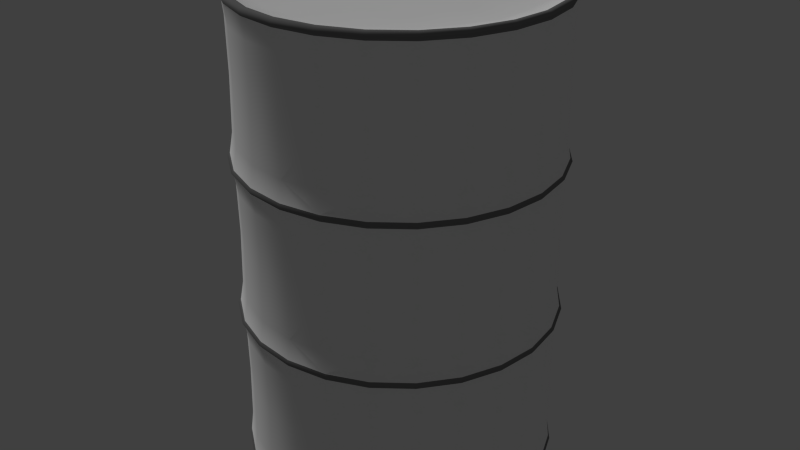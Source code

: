 # Source: model.blend  (saved by Blender 2.75.0; exported with 4.5.12 LTS)
import bpy
from mathutils import Matrix  # noqa: F401  (used for matrix-valued properties, if any)

bpy.ops.wm.read_factory_settings(use_empty=True)
scene = bpy.context.scene
scene.name = 'Scene'

# ---- collections
col_collection_1 = bpy.data.collections.new('Collection 1'); scene.collection.children.link(col_collection_1)

# ---- materials (node trees are filled in below, after node groups)
mat_mat_riau = bpy.data.materials.new('Matériau')
mat_mat_riau.alpha_threshold = 0.0
mat_mat_riau.use_transparent_shadow = False
mat_mat_riau.diffuse_color = (1.0, 1.0, 1.0, 1.0)
mat_mat_riau.roughness = 0.5
mat_mat_riau.specular_intensity = 0.0
mat_mat_riau_001 = bpy.data.materials.new('Matériau.001')
mat_mat_riau_001.alpha_threshold = 0.0
mat_mat_riau_001.use_transparent_shadow = False
mat_mat_riau_001.diffuse_color = (0.214, 0.214, 0.214, 1.0)
mat_mat_riau_001.roughness = 0.5

# ---- material node trees

# ---- world
world_world = bpy.data.worlds.new('World'); scene.world = world_world
world_world.color = (0.05088, 0.05088, 0.05088)
world_world.use_sun_shadow = False
world_world.sun_shadow_jitter_overblur = 0.0
world_world.cycles.sampling_method = 'MANUAL'
world_world.cycles.sample_map_resolution = 256

# ---- lights
light_sun = bpy.data.lights.new('Sun', 'SUN')
light_sun.transmission_factor = 0.0
light_sun.angle = 0.1993
light_sun.energy = 1.0
light_sun.shadow_buffer_clip_start = 0.5
light_sun.shadow_soft_size = 0.1
light_sun.shadow_cascade_max_distance = 1000.0
light_sun.cycles.use_multiple_importance_sampling = False

# ---- meshes
me_circle = bpy.data.meshes.new('Circle')
me_circle.from_pydata([(0.933, -0.25, 2.479), (-0.683, 0.683, 2.479), (0.25, 0.933, 2.479), (-0.683, -0.683, 2.479), (0.1601, -0.5974, 2.975), (-0.25, 0.933, 2.479), (0.933, 0.25, 2.479), (-0.933, -0.25, 2.479), (0.25, -0.933, 2.479), (0.4373, 0.4373, 2.975), (-0.933, 0.25, 2.479), (-0.25, -0.933, 2.479), (0.25, -0.933, 0.4958), (-0.933, -0.25, 0.4958), (0.683, 0.683, 0.4958), (0.683, -0.683, 0.4958), (-0.683, -0.683, 0.4958), (0.5974, 0.1601, 2.975), (0.25, 0.933, 0.4958), (0.933, -0.25, 0.4958), (-0.25, -0.933, 0.4958), (-0.456, 0.456, -0.04252), (-0.933, 0.25, 0.4958), (0.933, 0.25, 0.4958), (-0.4373, -0.4373, 2.975), (-0.4373, 0.4373, 2.975), (0.683, 0.683, 2.479), (-0.1601, -0.5974, 2.975), (-0.5974, 0.1601, 2.975), (0.5974, -0.1601, 2.975), (0.1601, 0.5974, 2.975), (0.4373, -0.4373, 2.975), (-0.5974, -0.1601, 2.975), (-0.683, -0.683, 1.487), (-0.1601, 0.5974, 2.975), (0.683, -0.683, 2.479), (0.6229, 0.1669, -0.04252), (0.933, 0.25, 1.487), (-0.6229, 0.1669, -0.04252), (-0.933, 0.25, 1.487), (-0.683, 0.683, 0.4958), (-0.25, 0.933, 1.487), (-0.1669, -0.6229, -0.04252), (-0.25, -0.933, 1.487), (0.6229, -0.1669, -0.04252), (0.25, 0.933, 1.487), (-0.2553, 0.9529, -0.0234), (0.1669, 0.6229, -0.04252), (0.683, -0.683, 1.487), (-0.456, -0.456, -0.04252), (0.933, -0.25, 1.487), (0.456, -0.456, -0.04252), (-0.683, 0.683, 1.487), (0.456, 0.456, -0.04252), (0.683, 0.683, 1.487), (-0.6229, -0.1669, -0.04252), (-0.933, -0.25, 1.487), (0.1669, -0.6229, -0.04252), (0.25, -0.933, 1.487), (-0.9522, -0.2551, 0.01698), (-0.2574, -0.9606, 1.964), (0.2452, 0.9152, 2.996), (-0.9522, -0.2551, 2.958), (0.9606, -0.2574, 2.002), (-0.2574, -0.9606, 2.002), (0.7032, 0.7032, 0.9725), (-0.2574, -0.9606, 0.9725), (-0.9152, -0.2452, 2.996), (-0.7032, -0.7032, 0.9725), (0.7032, 0.7032, 1.011), (-0.9522, 0.2551, 0.01698), (-0.2574, -0.9606, 1.011), (0.2551, 0.9522, 0.01698), (-0.697, -0.697, 2.958), (-0.2574, 0.9606, 1.964), (-0.9606, 0.2574, 1.964), (0.9606, -0.2574, 1.964), (-0.2574, 0.9606, 2.002), (-0.9606, 0.2574, 2.002), (0.697, 0.697, 0.01698), (-0.67, -0.67, 2.996), (-0.2574, 0.9606, 0.9725), (-0.697, 0.697, 0.01698), (-0.9606, 0.2574, 0.9725), (-0.2551, -0.9522, 2.958), (-0.7032, -0.7032, 2.002), (-0.2574, 0.9606, 1.011), (-0.9606, 0.2574, 1.011), (0.9606, 0.2574, 1.964), (0.9522, 0.2551, 0.01698), (-0.2452, -0.9152, 2.996), (0.2574, 0.9606, 1.964), (-0.7032, -0.7032, 1.964), (0.9606, 0.2574, 2.002), (0.2551, -0.9522, 2.958), (-0.7032, 0.7032, 1.964), (-0.2551, 0.9522, 0.01698), (0.9606, 0.2574, 0.9725), (0.7032, -0.7032, 0.9725), (0.9606, 0.2574, 1.011), (-0.25, 0.933, 0.4958), (-0.6975, 0.6975, -0.0234), (-0.9529, 0.2553, -0.0234), (-0.9529, -0.2553, -0.0234), (-0.6975, -0.6975, -0.0234), (-0.2553, -0.9529, -0.0234), (0.2553, -0.9529, -0.0234), (0.6975, -0.6975, -0.0234), (0.9529, -0.2553, -0.0234), (0.9529, 0.2553, -0.0234), (0.6975, 0.6975, -0.0234), (0.2553, 0.9529, -0.0234), (0.2553, 0.9529, 2.998), (0.6975, 0.6975, 2.998), (0.9529, 0.2553, 2.998), (0.9529, -0.2553, 2.998), (0.6975, -0.6975, 2.998), (0.2553, -0.9529, 2.998), (-0.2553, -0.9529, 2.998), (-0.6975, -0.6975, 2.998), (-0.9529, -0.2553, 2.998), (-0.9529, 0.2553, 2.998), (-0.6975, 0.6975, 2.998), (-0.2553, 0.9529, 2.998), (0.2574, 0.9606, 2.002), (-0.7032, 0.7032, 2.002), (-0.7032, 0.7032, 0.9725), (0.9606, -0.2574, 0.9725), (-0.7032, -0.7032, 1.011), (0.7032, 0.7032, 2.002), (-0.9606, -0.2574, 1.011), (-0.9606, -0.2574, 2.002), (0.2574, -0.9606, 1.011), (0.2574, -0.9606, 2.002), (-0.9152, 0.2452, 2.996), (0.2551, 0.9522, 2.958), (-0.9522, 0.2551, 2.958), (0.67, 0.67, 2.996), (-0.697, -0.697, 0.01698), (-0.67, 0.67, 2.996), (0.697, 0.697, 2.958), (-0.697, 0.697, 2.958), (0.9152, 0.2452, 2.996), (-0.2551, -0.9522, 0.01698), (-0.2452, 0.9152, 2.996), (-0.2551, 0.9522, 2.958), (0.9522, 0.2551, 2.958), (0.9152, -0.2452, 2.996), (0.2551, -0.9522, 0.01698), (0.9522, -0.2551, 2.958), (0.67, -0.67, 2.996), (0.697, -0.697, 0.01698), (0.697, -0.697, 2.958), (0.2452, -0.9152, 2.996), (0.9522, -0.2551, 0.01698), (-0.1669, 0.6229, -0.04252), (0.2574, -0.9606, 0.9725), (-0.9606, -0.2574, 0.9725), (0.7032, -0.7032, 1.964), (0.2574, 0.9606, 0.9725), (-0.7032, 0.7032, 1.011), (0.2574, -0.9606, 1.964), (-0.9606, -0.2574, 1.964), (0.7032, 0.7032, 1.964), (0.2574, 0.9606, 1.011), (0.9606, -0.2574, 1.011), (0.7032, -0.7032, 1.011), (0.7032, -0.7032, 2.002), (0.9342, 0.2503, 3.007), (0.2503, 0.9342, 3.007), (0.2503, -0.9342, 3.007), (-0.9342, -0.2503, 3.007), (-0.2577, 0.9619, 2.979), (-0.6839, 0.6839, 3.007), (0.6839, -0.6839, 3.007), (0.9342, -0.2503, 3.007), (-0.6839, -0.6839, 3.007), (-0.2503, -0.9342, 3.007), (0.6839, 0.6839, 3.007), (0.2577, 0.9619, 2.979), (-0.2503, 0.9342, 3.007), (-0.7042, 0.7042, 2.979), (-0.9619, 0.2577, 2.979), (-0.9342, 0.2503, 3.007), (-0.7042, -0.7042, 2.979), (-0.2577, -0.9619, 2.979), (0.2577, -0.9619, 2.979), (0.7042, -0.7042, 2.979), (0.9619, -0.2577, 2.979), (0.9619, 0.2577, 2.979), (0.7042, 0.7042, 2.979), (-0.9619, -0.2577, 2.979), (-1.49e-07, -0.9871, 2.998), (0.9871, -4.619e-07, 2.998), (-0.8548, 0.4935, 2.998), (0.4935, 0.8548, 2.998), (0.2307, 0.8611, -0.03774), (-0.4935, -0.8548, 2.998), (0.8611, 0.2307, -0.03774), (0.8611, -0.2307, -0.03774), (0.8548, -0.4935, 2.998), (0.8548, -0.4935, -0.0234), (0.4935, -0.8548, -0.0234), (-0.4935, 0.8548, 2.998), (-0.7042, -0.7042, -0.003747), (-0.8548, -0.4935, 2.998), (-0.9619, -0.2577, -0.003747), (0.4935, -0.8548, 2.998), (-0.9619, 0.2577, -0.003747), (7.451e-08, 0.9871, 2.998), (-0.9871, -4.47e-08, -0.0234), (-0.8548, 0.4935, -0.0234), (0.8548, 0.4935, 2.998), (-0.2577, 0.9619, -0.003747), (-0.9871, -4.47e-08, 2.998), (-0.4935, 0.8548, -0.0234), (-0.2307, -0.8611, -0.03774), (-1.49e-07, -0.9871, -0.0234), (0.9619, -0.2577, -0.003747), (0.6304, -0.6304, -0.03774), (-0.7042, 0.7042, -0.003747), (-0.6304, 0.6304, -0.03774), (0.2577, 0.9619, -0.003747), (0.7042, 0.7042, -0.003747), (-0.8611, 0.2307, -0.03774), (-0.8548, -0.4935, -0.0234), (-0.2307, 0.8611, -0.03774), (7.451e-08, 0.9871, -0.0234), (-0.8611, -0.2307, -0.03774), (-0.4935, -0.8548, -0.0234), (0.2577, -0.9619, -0.003747), (0.2307, -0.8611, -0.03774), (0.8548, 0.4935, -0.0234), (0.9619, 0.2577, -0.003747), (-0.2577, -0.9619, -0.003747), (-0.6304, -0.6304, -0.03774), (0.9871, -4.619e-07, -0.0234), (0.7042, -0.7042, -0.003747), (0.6304, 0.6304, -0.03774), (0.4935, 0.8548, -0.0234), (-0.2513, 0.9378, 0.1473), (-0.8542, -0.4932, 2.958), (7.451e-08, 0.9951, 2.002), (-0.6865, 0.6865, 0.1473), (-0.9378, 0.2513, 0.1473), (-0.9378, -0.2513, 0.1473), (-0.8618, 0.4975, 2.002), (-0.6865, -0.6865, 0.1473), (-0.2513, -0.9378, 0.1473), (0.2513, -0.9378, 0.1473), (0.6865, -0.6865, 0.1473), (0.9378, -0.2513, 0.1473), (0.4932, 0.8542, 0.01698), (0.9378, 0.2513, 0.1473), (-0.8211, -0.474, 2.996), (0.6865, 0.6865, 0.1473), (0.2513, 0.9378, 0.1473), (7.451e-08, 0.9951, 1.011), (0.2214, 0.8262, 2.98), (-0.8542, 0.4932, 0.01698), (0.2513, 0.9378, 2.828), (0.6048, 0.6048, 2.98), (0.6865, 0.6865, 2.828), (0.8262, 0.2214, 2.98), (-0.4932, -0.8542, 2.958), (0.9378, 0.2513, 2.828), (0.8262, -0.2214, 2.98), (-0.4975, 0.8618, 0.9725), (0.9378, -0.2513, 2.828), (0.6048, -0.6048, 2.98), (0.6865, -0.6865, 2.828), (0.2214, -0.8262, 2.98), (0.2513, -0.9378, 2.828), (-0.2214, -0.8262, 2.98), (-0.2513, -0.9378, 2.828), (-0.6048, -0.6048, 2.98), (-0.6865, -0.6865, 2.828), (-0.8262, -0.2214, 2.98), (-0.9378, -0.2513, 2.828), (-0.8262, 0.2214, 2.98), (-0.9378, 0.2513, 2.828), (-0.6048, 0.6048, 2.98), (0.9951, -4.619e-07, 2.002), (-0.6865, 0.6865, 2.828), (-0.2214, 0.8262, 2.98), (-0.2513, 0.9378, 2.828), (0.8542, 0.4932, 0.01698), (0.9399, -0.2518, 1.14), (0.9864, -4.619e-07, 0.01698), (0.9399, -0.2518, 0.8438), (-1.49e-07, -0.9481, 2.996), (0.9399, -0.2518, 2.131), (-0.474, -0.8211, 2.996), (0.9399, -0.2518, 1.835), (-0.8618, 0.4975, 1.011), (-0.6881, 0.6881, 1.14), (-0.6881, 0.6881, 0.8438), (-0.6881, 0.6881, 2.131), (-0.6881, 0.6881, 1.835), (0.2518, 0.9399, 1.14), (0.2518, 0.9399, 0.8438), (-1.416e-07, -0.9864, 2.958), (0.2518, 0.9399, 2.131), (0.4932, -0.8542, 2.958), (0.2518, 0.9399, 1.835), (0.4975, -0.8618, 0.9725), (-0.6881, -0.6881, 1.14), (0.8618, -0.4975, 0.9725), (-0.6881, -0.6881, 0.8438), (-0.4932, 0.8542, 0.01698), (-0.6881, -0.6881, 2.131), (7.451e-08, 0.9864, 0.01698), (-0.6881, -0.6881, 1.835), (0.6881, -0.6881, 1.14), (0.6881, -0.6881, 0.8438), (0.6881, -0.6881, 2.131), (0.9951, -4.619e-07, 1.011), (0.6881, -0.6881, 1.835), (-0.2518, 0.9399, 1.14), (-0.2518, 0.9399, 0.8438), (-0.2518, 0.9399, 2.131), (-0.2518, 0.9399, 1.835), (0.6881, 0.6881, 1.14), (0.6881, 0.6881, 0.8438), (0.6881, 0.6881, 2.131), (0.6881, 0.6881, 1.835), (-0.9399, -0.2518, 1.14), (0.8618, -0.4975, 1.964), (-0.9399, -0.2518, 0.8438), (-0.9399, -0.2518, 2.131), (-0.9399, -0.2518, 1.835), (0.2518, -0.9399, 1.14), (0.2518, -0.9399, 0.8438), (0.2518, -0.9399, 2.131), (0.2518, -0.9399, 1.835), (0.9399, 0.2518, 1.14), (0.9399, 0.2518, 0.8438), (0.9399, 0.2518, 2.131), (0.9399, 0.2518, 1.835), (-0.9399, 0.2518, 1.14), (-0.9399, 0.2518, 0.8438), (-0.9399, 0.2518, 2.131), (-0.9399, 0.2518, 1.835), (-0.2518, -0.9399, 1.14), (-0.2518, -0.9399, 0.8438), (-0.2518, -0.9399, 2.131), (-0.2518, -0.9399, 1.835), (-0.4833, 0.837, 0.4958), (7.451e-08, 0.9665, 0.4958), (4.843e-08, 0.5618, -0.04252), (0.2809, 0.4866, -0.04252), (-0.2809, 0.4866, -0.04252), (0.4833, 0.837, 0.4958), (-0.837, 0.4833, 0.4958), (-0.4866, 0.2809, -0.04252), (-0.9665, -3.725e-08, 0.4958), (-0.837, -0.4833, 0.4958), (-0.4833, -0.837, 0.4958), (-1.527e-07, -0.9665, 0.4958), (0.4833, -0.837, 0.4958), (0.837, -0.4833, 0.4958), (0.4866, -0.2809, -0.04252), (0.9665, -4.508e-07, 0.4958), (0.5618, -3.166e-07, -0.04252), (0.837, 0.4833, 0.4958), (0.4866, 0.2809, -0.04252), (0.4666, 0.2694, 2.975), (0.5388, -3.129e-07, 2.975), (0.2694, 0.4666, 2.975), (0.837, 0.4833, 2.479), (0.9665, -4.508e-07, 2.479), (0.4833, 0.837, 2.479), (0.4666, -0.2694, 2.975), (0.837, -0.4833, 2.479), (0.4833, -0.837, 2.479), (0.2694, -0.4666, 2.975), (-8.196e-08, -0.5388, 2.975), (-1.527e-07, -0.9665, 2.479), (-0.2694, -0.4666, 2.975), (-0.4833, -0.837, 2.479), (-0.4666, -0.2694, 2.975), (-0.837, -0.4833, 2.479), (-0.5388, -8.941e-08, 2.975), (-0.9665, -3.725e-08, 2.479), (-0.4666, 0.2694, 2.975), (-0.837, 0.4833, 2.479), (-0.2694, 0.4666, 2.975), (-0.4833, 0.837, 2.479), (5.588e-08, 0.5388, 2.975), (7.451e-08, 0.9665, 2.479), (-0.4833, -0.837, 1.487), (-0.837, -0.4833, 1.487), (-1.527e-07, -0.9665, 1.487), (0.4833, -0.837, 1.487), (-0.837, 0.4833, 1.487), (-0.4833, 0.837, 1.487), (-0.9665, -3.725e-08, 1.487), (0.9665, -4.508e-07, 1.487), (0.837, -0.4833, 1.487), (0.837, 0.4833, 1.487), (0.4833, 0.837, 1.487), (7.451e-08, 0.9665, 1.487), (0.4975, -0.8618, 1.964), (0.8618, 0.4975, 0.9725), (0.8618, 0.4975, 1.964), (-0.9951, -4.47e-08, 0.9725), (-0.9951, -4.47e-08, 1.964), (-1.565e-07, -0.9951, 1.964), (-0.9864, -3.725e-08, 0.01698), (-0.4975, 0.8618, 1.964), (-0.9481, -5.588e-08, 2.996), (-0.4975, -0.8618, 1.011), (-0.5618, -8.196e-08, -0.04252), (-1.416e-07, -0.9951, 0.9725), (-0.9864, -4.47e-08, 2.958), (0.474, 0.8211, 2.996), (7.823e-08, 0.9481, 2.996), (-0.4975, -0.8618, 2.002), (-0.8542, -0.4932, 0.01698), (0.4975, 0.8618, 0.9725), (-0.8211, 0.474, 2.996), (-0.4866, -0.2809, -0.04252), (7.451e-08, 0.9864, 2.958), (0.4932, 0.8542, 2.958), (-0.8542, 0.4932, 2.958), (0.8211, 0.474, 2.996), (-0.4932, -0.8542, 0.01698), (0.4975, 0.8618, 1.964), (-0.474, 0.8211, 2.996), (-0.2809, -0.4866, -0.04252), (0.8542, 0.4932, 2.958), (-0.4932, 0.8542, 2.958), (0.9481, -4.508e-07, 2.996), (-1.49e-07, -0.9864, 0.01698), (-0.8618, -0.4975, 0.9725), (-8.568e-08, -0.5618, -0.04252), (0.9864, -4.619e-07, 2.958), (0.8211, -0.474, 2.996), (0.4932, -0.8542, 0.01698), (-0.8618, -0.4975, 1.964), (0.2809, -0.4866, -0.04252), (0.8542, -0.4932, 2.958), (0.474, -0.8211, 2.996), (0.8542, -0.4932, 0.01698), (7.451e-08, 0.9951, 0.9725), (-0.4975, 0.8618, 1.011), (0.4975, -0.8618, 1.011), (0.4975, 0.8618, 1.011), (-0.4975, -0.8618, 0.9725), (0.8618, -0.4975, 1.011), (0.9951, -4.619e-07, 0.9725), (-0.8618, 0.4975, 0.9725), (-0.8618, -0.4975, 1.011), (0.8618, 0.4975, 1.011), (-0.9951, -5.215e-08, 1.011), (-1.49e-07, -0.9951, 1.011), (-0.2611, -0.9744, 0.9917), (-0.9744, 0.2611, 0.9917), (0.9744, 0.2611, 0.9917), (0.2611, -0.9744, 0.9917), (-0.9744, -0.2611, 0.9917), (0.7133, 0.7133, 0.9917), (-0.2611, 0.9744, 0.9917), (0.7133, -0.7133, 0.9917), (-0.7133, -0.7133, 0.9917), (0.2611, 0.9744, 0.9917), (-0.7133, 0.7133, 0.9917), (0.9744, -0.2611, 0.9917), (-0.4975, -0.8618, 1.964), (0.4975, 0.8618, 2.002), (0.9951, -4.619e-07, 1.964), (0.8618, -0.4975, 2.002), (-0.8618, 0.4975, 1.964), (-0.8618, -0.4975, 2.002), (-0.4975, 0.8618, 2.002), (7.451e-08, 0.9951, 1.964), (0.4975, -0.8618, 2.002), (0.8618, 0.4975, 2.002), (-0.9951, -5.215e-08, 2.002), (-1.49e-07, -0.9951, 2.002), (-0.2611, -0.9744, 1.983), (-0.9744, 0.2611, 1.983), (0.9744, 0.2611, 1.983), (0.2611, -0.9744, 1.983), (-0.9744, -0.2611, 1.983), (0.7133, 0.7133, 1.983), (-0.2611, 0.9744, 1.983), (0.7133, -0.7133, 1.983), (-0.7133, -0.7133, 1.983), (0.2611, 0.9744, 1.983), (-0.7133, 0.7133, 1.983), (0.9744, -0.2611, 1.983), (-0.4982, 0.863, 2.979), (-0.4839, 0.8381, 3.007), (-0.863, 0.4982, 2.979), (-0.8381, 0.4839, 3.007), (-0.9965, -4.516e-08, 2.979), (-0.9678, -5.247e-08, 3.007), (-0.863, -0.4982, 2.979), (-0.8381, -0.4839, 3.007), (-0.4982, -0.863, 2.979), (-0.4839, -0.8381, 3.007), (-1.512e-07, -0.9965, 2.979), (-1.493e-07, -0.9678, 3.007), (2.07e-09, -1.242e-07, -0.04252), (0.4982, -0.863, 2.979), (0.4839, -0.8381, 3.007), (0.863, -0.4982, 2.979), (0.8381, -0.4839, 3.007), (0.9965, -4.647e-07, 2.979), (0.9678, -4.577e-07, 3.007), (0.863, 0.4982, 2.979), (0.8381, 0.4839, 3.007), (0.4982, 0.863, 2.979), (0.4839, 0.8381, 3.007), (7.895e-08, 0.9678, 3.007), (8.197e-08, 0.9965, 2.979), (9.109e-09, -1.387e-07, 2.975), (0.4982, 0.863, -0.003747), (0.4356, 0.7545, -0.03774), (0.863, 0.4982, -0.003747), (0.7545, 0.4356, -0.03774), (0.9965, -4.636e-07, -0.003747), (0.8712, -4.223e-07, -0.03774), (0.863, -0.4982, -0.003747), (0.7545, -0.4356, -0.03774), (0.4982, -0.863, -0.003747), (0.4356, -0.7545, -0.03774), (-1.549e-07, -0.9965, -0.003747), (-1.305e-07, -0.8712, -0.03774), (-0.4982, -0.863, -0.003747), (-0.4356, -0.7545, -0.03774), (-0.863, -0.4982, -0.003747), (-0.7545, -0.4356, -0.03774), (-0.9965, -4.548e-08, -0.003747), (-0.8712, -6.066e-08, -0.03774), (-0.863, 0.4982, -0.003747), (-0.7545, 0.4356, -0.03774), (7.152e-08, 0.8712, -0.03774), (7.718e-08, 0.9965, -0.003747), (-0.4982, 0.863, -0.003747), (-0.4356, 0.7545, -0.03774), (7.479e-08, 0.9715, 0.1473), (-0.4857, 0.8413, 0.1473), (-0.8413, 0.4857, 0.1473), (-0.9715, -4.048e-08, 0.1473), (-0.8413, -0.4857, 0.1473), (-0.4857, -0.8413, 0.1473), (-1.488e-07, -0.9715, 0.1473), (0.4857, -0.8413, 0.1473), (0.8413, -0.4857, 0.1473), (0.9715, -4.537e-07, 0.1473), (0.8413, 0.4857, 0.1473), (0.4857, 0.8413, 0.1473), (0.7239, 0.4179, 2.98), (0.8413, 0.4857, 2.828), (0.8358, -4.104e-07, 2.98), (0.9715, -4.538e-07, 2.828), (0.7239, -0.4179, 2.98), (0.8413, -0.4857, 2.828), (0.4179, -0.7239, 2.98), (0.4857, -0.8413, 2.828), (-1.285e-07, -0.8358, 2.98), (-1.469e-07, -0.9715, 2.828), (-0.4179, -0.7239, 2.98), (-0.4857, -0.8413, 2.828), (-0.7239, -0.4179, 2.98), (-0.8413, -0.4857, 2.828), (-0.8358, -6.074e-08, 2.98), (-0.9715, -4.23e-08, 2.828), (-0.7239, 0.4179, 2.98), (-0.8413, 0.4857, 2.828), (-0.4179, 0.7239, 2.98), (-0.4857, 0.8413, 2.828), (7.491e-08, 0.9715, 2.828), (7.024e-08, 0.8358, 2.98), (0.4179, 0.7239, 2.98), (0.4857, 0.8413, 2.828), (-0.4868, -0.8432, 0.8438), (-0.4868, -0.8432, 1.14), (-0.4868, -0.8432, 1.835), (-0.4868, -0.8432, 2.131), (-1.488e-07, -0.9736, 2.131), (-1.507e-07, -0.9736, 1.835), (-1.489e-07, -0.9736, 1.14), (-1.489e-07, -0.9736, 0.8438), (-0.8432, 0.4868, 0.8438), (-0.8432, 0.4868, 1.14), (-0.8432, 0.4868, 1.835), (-0.8432, 0.4868, 2.131), (-0.9736, -4.426e-08, 2.131), (-0.9736, -4.24e-08, 1.835), (-0.9736, -4.428e-08, 1.14), (-0.9736, -4.242e-08, 0.8438), (0.9736, -4.526e-07, 0.8438), (0.9736, -4.515e-07, 1.14), (0.9736, -4.525e-07, 1.835), (0.9736, -4.515e-07, 2.131), (0.8432, 0.4868, 2.131), (0.8432, 0.4868, 1.835), (0.8432, 0.4868, 1.14), (0.8432, 0.4868, 0.8438), (0.4868, -0.8432, 2.131), (0.4868, -0.8432, 1.835), (0.4868, -0.8432, 1.14), (0.4868, -0.8432, 0.8438), (-0.8432, -0.4868, 2.131), (-0.8432, -0.4868, 1.835), (-0.8432, -0.4868, 1.14), (-0.8432, -0.4868, 0.8438), (0.4868, 0.8432, 2.131), (0.4868, 0.8432, 1.835), (0.4868, 0.8432, 1.14), (0.4868, 0.8432, 0.8438), (7.503e-08, 0.9736, 0.8438), (7.451e-08, 0.9736, 1.14), (7.509e-08, 0.9736, 1.835), (7.451e-08, 0.9736, 2.131), (-0.4868, 0.8432, 2.131), (-0.4868, 0.8432, 1.835), (-0.4868, 0.8432, 1.14), (-0.4868, 0.8432, 0.8438), (0.8432, -0.4868, 2.131), (0.8432, -0.4868, 1.835), (0.8432, -0.4868, 1.14), (0.8432, -0.4868, 0.8438), (7.871e-08, 1.009, 0.9917), (-0.5047, 0.8741, 0.9917), (0.5047, -0.8741, 0.9917), (0.5047, 0.8741, 0.9917), (-0.5047, -0.8741, 0.9917), (0.8741, -0.5047, 0.9917), (1.009, -4.706e-07, 0.9917), (-0.8741, 0.5047, 0.9917), (-0.8741, -0.5047, 0.9917), (0.8741, 0.5047, 0.9917), (-1.009, -4.953e-08, 0.9917), (-1.539e-07, -1.009, 0.9917), (-0.5047, -0.8741, 1.983), (0.5047, 0.8741, 1.983), (1.009, -4.699e-07, 1.983), (0.8741, -0.5047, 1.983), (-0.8741, 0.5047, 1.983), (-0.8741, -0.5047, 1.983), (-0.5047, 0.8741, 1.983), (7.915e-08, 1.009, 1.983), (0.5047, -0.8741, 1.983), (0.8741, 0.5047, 1.983), (-1.009, -4.938e-08, 1.983), (-1.551e-07, -1.009, 1.983)], [], [(0, 291, 597, 370), (0, 370, 557, 268), (0, 268, 559, 373), (0, 373, 622, 291), (1, 297, 589, 385), (1, 385, 571, 283), (1, 283, 573, 387), (1, 387, 618, 297), (2, 302, 617, 389), (2, 389, 574, 260), (2, 260, 577, 371), (2, 371, 610, 302), (3, 310, 581, 379), (3, 379, 565, 276), (3, 276, 567, 381), (3, 381, 606, 310), (4, 271, 560, 375), (4, 375, 517, 376), (4, 376, 562, 271), (5, 320, 618, 387), (5, 387, 573, 285), (5, 285, 574, 389), (5, 389, 617, 320), (6, 337, 598, 369), (6, 369, 555, 265), (6, 265, 557, 370), (6, 370, 597, 337), (7, 329, 606, 381), (7, 381, 567, 278), (7, 278, 569, 383), (7, 383, 590, 329), (8, 333, 602, 374), (8, 374, 561, 272), (8, 272, 563, 377), (8, 377, 582, 333), (9, 261, 576, 368), (9, 368, 517, 366), (9, 366, 554, 261), (10, 341, 590, 383), (10, 383, 569, 280), (10, 280, 571, 385), (10, 385, 589, 341), (11, 345, 582, 377), (11, 377, 563, 274), (11, 274, 565, 379), (11, 379, 581, 345), (12, 249, 549, 359), (12, 359, 605, 332), (12, 332, 585, 358), (12, 358, 548, 249), (13, 245, 546, 356), (13, 356, 609, 328), (13, 328, 593, 355), (13, 355, 545, 245), (14, 255, 553, 352), (14, 352, 613, 323), (14, 323, 601, 364), (14, 364, 552, 255), (15, 250, 550, 360), (15, 360, 625, 314), (15, 314, 605, 359), (15, 359, 549, 250), (16, 247, 547, 357), (16, 357, 578, 308), (16, 308, 609, 356), (16, 356, 546, 247), (17, 263, 554, 366), (17, 366, 517, 367), (17, 367, 556, 263), (18, 256, 542, 348), (18, 348, 614, 300), (18, 300, 613, 352), (18, 352, 553, 256), (19, 251, 551, 362), (19, 362, 594, 289), (19, 289, 625, 360), (19, 360, 550, 251), (20, 248, 548, 358), (20, 358, 585, 344), (20, 344, 578, 357), (20, 357, 547, 248), (21, 354, 537, 221), (21, 221, 541, 351), (21, 351, 504, 354), (22, 244, 545, 355), (22, 355, 593, 340), (22, 340, 586, 353), (22, 353, 544, 244), (23, 253, 552, 364), (23, 364, 601, 336), (23, 336, 594, 362), (23, 362, 551, 253), (24, 275, 564, 378), (24, 378, 517, 380), (24, 380, 566, 275), (25, 281, 570, 384), (25, 384, 517, 386), (25, 386, 572, 281), (26, 324, 610, 371), (26, 371, 577, 262), (26, 262, 555, 369), (26, 369, 598, 324), (27, 273, 562, 376), (27, 376, 517, 378), (27, 378, 564, 273), (28, 279, 568, 382), (28, 382, 517, 384), (28, 384, 570, 279), (29, 266, 556, 367), (29, 367, 517, 372), (29, 372, 558, 266), (30, 258, 575, 388), (30, 388, 517, 368), (30, 368, 576, 258), (31, 269, 558, 372), (31, 372, 517, 375), (31, 375, 560, 269), (32, 277, 566, 380), (32, 380, 517, 382), (32, 382, 568, 277), (33, 306, 579, 390), (33, 390, 580, 312), (33, 312, 607, 391), (33, 391, 608, 306), (34, 284, 572, 386), (34, 386, 517, 388), (34, 388, 575, 284), (35, 315, 622, 373), (35, 373, 559, 270), (35, 270, 561, 374), (35, 374, 602, 315), (36, 365, 521, 198), (36, 198, 523, 363), (36, 363, 504, 365), (37, 335, 600, 399), (37, 399, 599, 338), (37, 338, 596, 397), (37, 397, 595, 335), (38, 354, 504, 412), (38, 412, 535, 224), (38, 224, 537, 354), (39, 339, 592, 396), (39, 396, 591, 342), (39, 342, 588, 394), (39, 394, 587, 339), (40, 243, 544, 353), (40, 353, 586, 296), (40, 296, 621, 347), (40, 347, 543, 243), (41, 318, 620, 395), (41, 395, 619, 321), (41, 321, 616, 401), (41, 401, 615, 318), (42, 429, 504, 435), (42, 435, 529, 216), (42, 216, 531, 429), (43, 343, 584, 392), (43, 392, 583, 346), (43, 346, 580, 390), (43, 390, 579, 343), (44, 363, 523, 199), (44, 199, 525, 361), (44, 361, 504, 363), (45, 299, 615, 401), (45, 401, 616, 304), (45, 304, 611, 400), (45, 400, 612, 299), (46, 215, 540, 213), (46, 213, 539, 227), (46, 227, 538, 226), (46, 226, 541, 215), (47, 349, 538, 196), (47, 196, 519, 350), (47, 350, 504, 349), (48, 313, 624, 398), (48, 398, 623, 317), (48, 317, 603, 393), (48, 393, 604, 313), (49, 421, 504, 429), (49, 429, 531, 235), (49, 235, 533, 421), (50, 287, 595, 397), (50, 397, 596, 293), (50, 293, 623, 398), (50, 398, 624, 287), (51, 361, 525, 219), (51, 219, 527, 440), (51, 440, 504, 361), (52, 295, 587, 394), (52, 394, 588, 298), (52, 298, 619, 395), (52, 395, 620, 295), (53, 350, 519, 238), (53, 238, 521, 365), (53, 365, 504, 350), (54, 322, 612, 400), (54, 400, 611, 325), (54, 325, 599, 399), (54, 399, 600, 322), (55, 412, 504, 421), (55, 421, 533, 228), (55, 228, 535, 412), (56, 326, 608, 391), (56, 391, 607, 330), (56, 330, 591, 396), (56, 396, 592, 326), (57, 435, 504, 440), (57, 440, 527, 231), (57, 231, 529, 435), (58, 331, 604, 393), (58, 393, 603, 334), (58, 334, 583, 392), (58, 392, 584, 331), (59, 418, 546, 245), (59, 245, 545, 408), (59, 408, 534, 206), (59, 206, 532, 418), (60, 468, 580, 346), (60, 346, 583, 407), (60, 407, 649, 480), (60, 480, 638, 468), (61, 416, 575, 258), (61, 258, 576, 415), (61, 415, 514, 169), (61, 169, 515, 416), (62, 414, 569, 278), (62, 278, 567, 241), (62, 241, 498, 191), (62, 191, 496, 414), (63, 282, 597, 291), (63, 291, 622, 471), (63, 471, 641, 491), (63, 491, 640, 282), (64, 417, 638, 480), (64, 480, 649, 479), (64, 479, 582, 345), (64, 345, 581, 417), (65, 403, 601, 323), (65, 323, 613, 419), (65, 419, 629, 461), (65, 461, 635, 403), (66, 413, 637, 456), (66, 456, 630, 448), (66, 448, 578, 344), (66, 344, 585, 413), (67, 254, 566, 277), (67, 277, 568, 410), (67, 410, 497, 171), (67, 171, 499, 254), (68, 434, 609, 308), (68, 308, 578, 448), (68, 448, 630, 464), (68, 464, 634, 434), (69, 322, 600, 453), (69, 453, 635, 461), (69, 461, 629, 447), (69, 447, 612, 322), (70, 408, 545, 244), (70, 244, 544, 259), (70, 259, 536, 208), (70, 208, 534, 408), (71, 411, 630, 456), (71, 456, 637, 455), (71, 455, 584, 343), (71, 343, 579, 411), (72, 311, 542, 256), (72, 256, 553, 252), (72, 252, 518, 222), (72, 222, 539, 311), (73, 241, 567, 276), (73, 276, 565, 264), (73, 264, 500, 184), (73, 184, 498, 241), (74, 409, 644, 486), (74, 486, 645, 475), (74, 475, 616, 321), (74, 321, 619, 409), (75, 406, 648, 481), (75, 481, 642, 472), (75, 472, 588, 342), (75, 342, 591, 406), (76, 470, 640, 491), (76, 491, 641, 327), (76, 327, 623, 293), (76, 293, 596, 470), (77, 242, 645, 486), (77, 486, 644, 474), (77, 474, 618, 320), (77, 320, 617, 242), (78, 246, 642, 481), (78, 481, 648, 478), (78, 478, 590, 341), (78, 341, 589, 246), (79, 252, 553, 255), (79, 255, 552, 286), (79, 286, 520, 223), (79, 223, 518, 252), (80, 292, 564, 275), (80, 275, 566, 254), (80, 254, 499, 176), (80, 176, 501, 292), (81, 267, 627, 462), (81, 462, 626, 444), (81, 444, 614, 319), (81, 319, 621, 267), (82, 259, 544, 243), (82, 243, 543, 309), (82, 309, 540, 220), (82, 220, 536, 259), (83, 405, 636, 457), (83, 457, 633, 451), (83, 451, 586, 340), (83, 340, 593, 405), (84, 264, 565, 274), (84, 274, 563, 301), (84, 301, 502, 185), (84, 185, 500, 264), (85, 417, 581, 310), (85, 310, 606, 473), (85, 473, 643, 488), (85, 488, 638, 417), (86, 257, 626, 462), (86, 462, 627, 445), (86, 445, 620, 318), (86, 318, 615, 257), (87, 294, 633, 457), (87, 457, 636, 454), (87, 454, 592, 339), (87, 339, 587, 294), (88, 404, 647, 482), (88, 482, 640, 470), (88, 470, 596, 338), (88, 338, 599, 404), (89, 286, 552, 253), (89, 253, 551, 288), (89, 288, 522, 233), (89, 233, 520, 286), (90, 290, 562, 273), (90, 273, 564, 292), (90, 292, 501, 177), (90, 177, 503, 290), (91, 427, 611, 304), (91, 304, 616, 475), (91, 475, 645, 489), (91, 489, 639, 427), (92, 439, 607, 312), (92, 312, 580, 468), (92, 468, 638, 488), (92, 488, 643, 439), (93, 282, 640, 482), (93, 482, 647, 477), (93, 477, 598, 337), (93, 337, 597, 282), (94, 301, 563, 272), (94, 272, 561, 303), (94, 303, 505, 186), (94, 186, 502, 301), (95, 472, 642, 490), (95, 490, 644, 409), (95, 409, 619, 298), (95, 298, 588, 472), (96, 309, 543, 240), (96, 240, 542, 311), (96, 311, 539, 213), (96, 213, 540, 309), (97, 403, 635, 458), (97, 458, 632, 450), (97, 450, 594, 336), (97, 336, 601, 403), (98, 307, 631, 463), (98, 463, 628, 305), (98, 305, 605, 314), (98, 314, 625, 307), (99, 316, 632, 458), (99, 458, 635, 453), (99, 453, 600, 335), (99, 335, 595, 316), (100, 240, 543, 347), (100, 347, 621, 319), (100, 319, 614, 348), (100, 348, 542, 240), (101, 211, 536, 220), (101, 220, 540, 215), (101, 215, 541, 221), (101, 221, 537, 211), (102, 210, 534, 208), (102, 208, 536, 211), (102, 211, 537, 224), (102, 224, 535, 210), (103, 225, 532, 206), (103, 206, 534, 210), (103, 210, 535, 228), (103, 228, 533, 225), (104, 229, 530, 204), (104, 204, 532, 225), (104, 225, 533, 235), (104, 235, 531, 229), (105, 217, 528, 234), (105, 234, 530, 229), (105, 229, 531, 216), (105, 216, 529, 217), (106, 202, 526, 230), (106, 230, 528, 217), (106, 217, 529, 231), (106, 231, 527, 202), (107, 201, 524, 237), (107, 237, 526, 202), (107, 202, 527, 219), (107, 219, 525, 201), (108, 236, 522, 218), (108, 218, 524, 201), (108, 201, 525, 199), (108, 199, 523, 236), (109, 232, 520, 233), (109, 233, 522, 236), (109, 236, 523, 198), (109, 198, 521, 232), (110, 239, 518, 223), (110, 223, 520, 232), (110, 232, 521, 238), (110, 238, 519, 239), (111, 227, 539, 222), (111, 222, 518, 239), (111, 239, 519, 196), (111, 196, 538, 227), (112, 209, 515, 169), (112, 169, 514, 195), (112, 195, 513, 179), (112, 179, 516, 209), (113, 195, 514, 178), (113, 178, 512, 212), (113, 212, 511, 190), (113, 190, 513, 195), (114, 212, 512, 168), (114, 168, 510, 193), (114, 193, 509, 189), (114, 189, 511, 212), (115, 193, 510, 175), (115, 175, 508, 200), (115, 200, 507, 188), (115, 188, 509, 193), (116, 200, 508, 174), (116, 174, 506, 207), (116, 207, 505, 187), (116, 187, 507, 200), (117, 207, 506, 170), (117, 170, 503, 192), (117, 192, 502, 186), (117, 186, 505, 207), (118, 192, 503, 177), (118, 177, 501, 197), (118, 197, 500, 185), (118, 185, 502, 192), (119, 197, 501, 176), (119, 176, 499, 205), (119, 205, 498, 184), (119, 184, 500, 197), (120, 205, 499, 171), (120, 171, 497, 214), (120, 214, 496, 191), (120, 191, 498, 205), (121, 214, 497, 183), (121, 183, 495, 194), (121, 194, 494, 182), (121, 182, 496, 214), (122, 194, 495, 173), (122, 173, 493, 203), (122, 203, 492, 181), (122, 181, 494, 194), (123, 203, 493, 180), (123, 180, 515, 209), (123, 209, 516, 172), (123, 172, 492, 203), (124, 242, 617, 302), (124, 302, 610, 469), (124, 469, 639, 489), (124, 489, 645, 242), (125, 297, 618, 474), (125, 474, 644, 490), (125, 490, 642, 246), (125, 246, 589, 297), (126, 451, 633, 466), (126, 466, 627, 267), (126, 267, 621, 296), (126, 296, 586, 451), (127, 307, 625, 289), (127, 289, 594, 450), (127, 450, 632, 467), (127, 467, 631, 307), (128, 411, 579, 306), (128, 306, 608, 452), (128, 452, 634, 464), (128, 464, 630, 411), (129, 469, 610, 324), (129, 324, 598, 477), (129, 477, 647, 485), (129, 485, 639, 469), (130, 452, 608, 326), (130, 326, 592, 454), (130, 454, 636, 460), (130, 460, 634, 452), (131, 473, 606, 329), (131, 329, 590, 478), (131, 478, 648, 484), (131, 484, 643, 473), (132, 446, 604, 331), (132, 331, 584, 455), (132, 455, 637, 459), (132, 459, 628, 446), (133, 476, 602, 333), (133, 333, 582, 479), (133, 479, 649, 483), (133, 483, 646, 476), (134, 410, 568, 279), (134, 279, 570, 420), (134, 420, 495, 183), (134, 183, 497, 410), (135, 423, 577, 260), (135, 260, 574, 422), (135, 422, 516, 179), (135, 179, 513, 423), (136, 424, 571, 280), (136, 280, 569, 414), (136, 414, 496, 182), (136, 182, 494, 424), (137, 415, 576, 261), (137, 261, 554, 425), (137, 425, 512, 178), (137, 178, 514, 415), (138, 426, 547, 247), (138, 247, 546, 418), (138, 418, 532, 204), (138, 204, 530, 426), (139, 420, 570, 281), (139, 281, 572, 428), (139, 428, 493, 173), (139, 173, 495, 420), (140, 430, 555, 262), (140, 262, 577, 423), (140, 423, 513, 190), (140, 190, 511, 430), (141, 431, 573, 283), (141, 283, 571, 424), (141, 424, 494, 181), (141, 181, 492, 431), (142, 425, 554, 263), (142, 263, 556, 432), (142, 432, 510, 168), (142, 168, 512, 425), (143, 433, 548, 248), (143, 248, 547, 426), (143, 426, 530, 234), (143, 234, 528, 433), (144, 428, 572, 284), (144, 284, 575, 416), (144, 416, 515, 180), (144, 180, 493, 428), (145, 422, 574, 285), (145, 285, 573, 431), (145, 431, 492, 172), (145, 172, 516, 422), (146, 436, 557, 265), (146, 265, 555, 430), (146, 430, 511, 189), (146, 189, 509, 436), (147, 432, 556, 266), (147, 266, 558, 437), (147, 437, 508, 175), (147, 175, 510, 432), (148, 438, 549, 249), (148, 249, 548, 433), (148, 433, 528, 230), (148, 230, 526, 438), (149, 441, 559, 268), (149, 268, 557, 436), (149, 436, 509, 188), (149, 188, 507, 441), (150, 437, 558, 269), (150, 269, 560, 442), (150, 442, 506, 174), (150, 174, 508, 437), (151, 443, 550, 250), (151, 250, 549, 438), (151, 438, 526, 237), (151, 237, 524, 443), (152, 303, 561, 270), (152, 270, 559, 441), (152, 441, 507, 187), (152, 187, 505, 303), (153, 442, 560, 271), (153, 271, 562, 290), (153, 290, 503, 170), (153, 170, 506, 442), (154, 288, 551, 251), (154, 251, 550, 443), (154, 443, 524, 218), (154, 218, 522, 288), (155, 351, 541, 226), (155, 226, 538, 349), (155, 349, 504, 351), (156, 413, 585, 332), (156, 332, 605, 305), (156, 305, 628, 459), (156, 459, 637, 413), (157, 405, 593, 328), (157, 328, 609, 434), (157, 434, 634, 460), (157, 460, 636, 405), (158, 327, 641, 487), (158, 487, 646, 402), (158, 402, 603, 317), (158, 317, 623, 327), (159, 419, 613, 300), (159, 300, 614, 444), (159, 444, 626, 465), (159, 465, 629, 419), (160, 295, 620, 445), (160, 445, 627, 466), (160, 466, 633, 294), (160, 294, 587, 295), (161, 402, 646, 483), (161, 483, 649, 407), (161, 407, 583, 334), (161, 334, 603, 402), (162, 406, 591, 330), (162, 330, 607, 439), (162, 439, 643, 484), (162, 484, 648, 406), (163, 404, 599, 325), (163, 325, 611, 427), (163, 427, 639, 485), (163, 485, 647, 404), (164, 299, 612, 447), (164, 447, 629, 465), (164, 465, 626, 257), (164, 257, 615, 299), (165, 316, 595, 287), (165, 287, 624, 449), (165, 449, 631, 467), (165, 467, 632, 316), (166, 449, 624, 313), (166, 313, 604, 446), (166, 446, 628, 463), (166, 463, 631, 449), (167, 315, 602, 476), (167, 476, 646, 487), (167, 487, 641, 471), (167, 471, 622, 315)])
me_circle.polygons.foreach_set('use_smooth', [True] * 648)
me_circle.polygons.foreach_set('material_index', [0, 0, 0, 0, 0, 0, 0, 0, 0, 0, 0, 0, 0, 0, 0, 0, 0, 0, 0, 0, 0, 0, 0, 0, 0, 0, 0, 0, 0, 0, 0, 0, 0, 0, 0, 0, 0, 0, 0, 0, 0, 0, 0, 0, 0, 0, 0, 0, 0, 0, 0, 0, 0, 0, 0, 0, 0, 0, 0, 0, 0, 0, 0, 0, 0, 0, 0, 0, 0, 0, 0, 0, 0, 0, 0, 0, 0, 0, 0, 0, 0, 0, 0, 0, 0, 0, 0, 0, 0, 0, 0, 0, 0, 0, 0, 0, 0, 0, 0, 0, 0, 0, 0, 0, 0, 0, 0, 0, 0, 0, 0, 0, 0, 0, 0, 0, 0, 0, 0, 0, 0, 0, 0, 0, 0, 0, 0, 0, 0, 0, 0, 0, 0, 0, 0, 0, 0, 0, 0, 0, 0, 0, 0, 0, 0, 0, 0, 0, 0, 0, 0, 0, 0, 0, 0, 0, 0, 0, 0, 0, 0, 0, 0, 0, 0, 0, 0, 1, 1, 0, 0, 0, 0, 0, 0, 0, 0, 0, 0, 0, 0, 0, 0, 0, 0, 0, 0, 0, 0, 0, 0, 0, 0, 0, 0, 0, 0, 0, 0, 0, 0, 0, 0, 0, 0, 0, 0, 0, 0, 0, 0, 0, 0, 0, 0, 1, 1, 0, 0, 1, 1, 0, 0, 1, 1, 0, 0, 1, 1, 0, 0, 1, 1, 1, 1, 0, 0, 0, 0, 1, 1, 1, 1, 0, 0, 0, 0, 1, 1, 0, 0, 1, 1, 0, 1, 1, 0, 0, 0, 1, 1, 1, 1, 0, 0, 0, 0, 1, 1, 0, 0, 1, 1, 1, 1, 0, 0, 1, 1, 0, 0, 1, 1, 0, 0, 1, 1, 0, 0, 1, 1, 0, 0, 0, 0, 1, 1, 0, 0, 1, 1, 1, 1, 0, 0, 0, 0, 1, 1, 1, 1, 0, 0, 0, 0, 1, 1, 0, 0, 1, 1, 1, 1, 0, 0, 1, 1, 0, 0, 1, 1, 0, 0, 0, 0, 1, 1, 0, 0, 1, 1, 0, 0, 1, 1, 0, 0, 1, 1, 1, 1, 0, 0, 0, 0, 1, 1, 1, 1, 0, 0, 0, 0, 1, 1, 1, 1, 0, 0, 1, 1, 0, 0, 1, 1, 0, 0, 0, 0, 0, 0, 1, 1, 0, 0, 1, 1, 0, 0, 1, 1, 0, 0, 1, 1, 0, 0, 1, 1, 0, 0, 1, 1, 0, 0, 1, 1, 0, 0, 1, 1, 0, 0, 1, 1, 0, 0, 1, 1, 0, 0, 1, 1, 0, 0, 1, 1, 1, 1, 1, 1, 1, 1, 1, 1, 1, 1, 1, 1, 1, 1, 1, 1, 1, 1, 1, 1, 1, 1, 1, 1, 1, 1, 1, 1, 1, 1, 1, 1, 1, 1, 1, 1, 1, 1, 1, 1, 1, 1, 1, 1, 1, 1, 0, 0, 1, 1, 0, 1, 1, 0, 1, 1, 0, 0, 0, 0, 1, 1, 0, 0, 1, 1, 0, 0, 1, 1, 0, 0, 1, 1, 0, 0, 1, 1, 0, 0, 1, 1, 0, 0, 1, 1, 0, 0, 1, 1, 0, 0, 1, 1, 0, 0, 1, 1, 0, 0, 1, 1, 0, 0, 1, 1, 0, 0, 1, 1, 0, 0, 1, 1, 0, 0, 1, 1, 0, 0, 1, 1, 0, 0, 1, 1, 0, 0, 1, 1, 0, 0, 1, 1, 0, 0, 1, 1, 0, 0, 1, 1, 0, 0, 1, 1, 0, 0, 1, 1, 0, 0, 1, 1, 0, 0, 1, 1, 0, 0, 1, 1, 0, 0, 1, 1, 0, 0, 1, 1, 0, 0, 0, 0, 0, 1, 1, 0, 0, 1, 1, 1, 1, 0, 0, 0, 0, 1, 1, 0, 1, 1, 0, 1, 1, 0, 0, 0, 0, 1, 1, 0, 0, 1, 1, 0, 1, 1, 0, 0, 0, 1, 1, 0, 0, 1, 1, 0, 1, 1, 0])
_uv = me_circle.uv_layers.new(name='CarteUV')
_uv.uv.foreach_set('vector', [0.4568, 0.05073, 0.3969, 0.04889, 0.3985, 0.003484, 0.4586, 0.006046, 0.4568, 0.05073, 0.4586, 0.006046, 0.5187, 0.008064, 0.5165, 0.0523, 0.4568, 0.05073, 0.5165, 0.0523, 0.5143, 0.09604, 0.4548, 0.09484, 0.4568, 0.05073, 0.4548, 0.09484, 0.3951, 0.09357, 0.3969, 0.04889, 0.4295, 0.6368, 0.3728, 0.6358, 0.3751, 0.5949, 0.4319, 0.5959, 0.4295, 0.6368, 0.4319, 0.5959, 0.4884, 0.597, 0.4859, 0.6379, 0.4295, 0.6368, 0.4859, 0.6379, 0.4834, 0.6784, 0.427, 0.6772, 0.4295, 0.6368, 0.427, 0.6772, 0.3705, 0.6761, 0.3728, 0.6358, 0.4209, 0.7963, 0.3652, 0.7946, 0.367, 0.7551, 0.4229, 0.7567, 0.4209, 0.7963, 0.4229, 0.7567, 0.4786, 0.7583, 0.4763, 0.798, 0.4209, 0.7963, 0.4763, 0.798, 0.4741, 0.8374, 0.4188, 0.8357, 0.4209, 0.7963, 0.4188, 0.8357, 0.3633, 0.834, 0.3652, 0.7946, 0.4415, 0.3883, 0.3834, 0.387, 0.385, 0.3453, 0.4434, 0.3467, 0.4415, 0.3883, 0.4434, 0.3467, 0.5015, 0.3481, 0.4994, 0.3897, 0.4415, 0.3883, 0.4994, 0.3897, 0.4974, 0.4314, 0.4397, 0.4299, 0.4415, 0.3883, 0.4397, 0.4299, 0.3818, 0.4285, 0.3834, 0.387, 0.6658, 0.07232, 0.6467, 0.03916, 0.6806, 0.02848, 0.693, 0.07476, 0.6658, 0.07232, 0.693, 0.07476, 0.7152, 0.158, 0.6543, 0.09704, 0.6658, 0.07232, 0.6543, 0.09704, 0.6205, 0.06316, 0.6467, 0.03916, 0.4249, 0.7171, 0.3687, 0.7158, 0.3705, 0.6761, 0.427, 0.6772, 0.4249, 0.7171, 0.427, 0.6772, 0.4834, 0.6784, 0.481, 0.7185, 0.4249, 0.7171, 0.481, 0.7185, 0.4786, 0.7583, 0.4229, 0.7567, 0.4249, 0.7171, 0.4229, 0.7567, 0.367, 0.7551, 0.3687, 0.7158, 0.4126, 0.9543, 0.3573, 0.9524, 0.3593, 0.9125, 0.4147, 0.9143, 0.4126, 0.9543, 0.4147, 0.9143, 0.4697, 0.9161, 0.4675, 0.9565, 0.4126, 0.9543, 0.4675, 0.9565, 0.4652, 0.9972, 0.4105, 0.9947, 0.4126, 0.9543, 0.4105, 0.9947, 0.3554, 0.9926, 0.3573, 0.9524, 0.4378, 0.4714, 0.3801, 0.47, 0.3818, 0.4285, 0.4397, 0.4299, 0.4378, 0.4714, 0.4397, 0.4299, 0.4974, 0.4314, 0.4952, 0.4729, 0.4378, 0.4714, 0.4952, 0.4729, 0.493, 0.5144, 0.4359, 0.513, 0.4378, 0.4714, 0.4359, 0.513, 0.3785, 0.5116, 0.3801, 0.47, 0.4486, 0.2217, 0.3895, 0.2206, 0.391, 0.179, 0.4504, 0.1799, 0.4486, 0.2217, 0.4504, 0.1799, 0.5097, 0.1809, 0.5076, 0.2228, 0.4486, 0.2217, 0.5076, 0.2228, 0.5056, 0.2646, 0.4469, 0.2633, 0.4486, 0.2217, 0.4469, 0.2633, 0.3881, 0.262, 0.3895, 0.2206, 0.8142, 0.1581, 0.8524, 0.1581, 0.8447, 0.1928, 0.7985, 0.1804, 0.8142, 0.1581, 0.7985, 0.1804, 0.7152, 0.158, 0.7985, 0.1357, 0.8142, 0.1581, 0.7985, 0.1357, 0.8448, 0.1234, 0.8524, 0.1581, 0.434, 0.5546, 0.3769, 0.5533, 0.3785, 0.5116, 0.4359, 0.513, 0.434, 0.5546, 0.4359, 0.513, 0.493, 0.5144, 0.4908, 0.5558, 0.434, 0.5546, 0.4908, 0.5558, 0.4884, 0.597, 0.4319, 0.5959, 0.434, 0.5546, 0.4319, 0.5959, 0.3751, 0.5949, 0.3769, 0.5533, 0.4452, 0.305, 0.3866, 0.3036, 0.3881, 0.262, 0.4469, 0.2633, 0.4452, 0.305, 0.4469, 0.2633, 0.5056, 0.2646, 0.5035, 0.3064, 0.4452, 0.305, 0.5035, 0.3064, 0.5015, 0.3481, 0.4434, 0.3467, 0.4452, 0.305, 0.4434, 0.3467, 0.385, 0.3453, 0.3866, 0.3036, 0.09641, 0.2202, 0.03799, 0.2211, 0.03813, 0.1793, 0.09676, 0.1783, 0.09641, 0.2202, 0.09676, 0.1783, 0.1556, 0.1773, 0.1551, 0.2193, 0.09641, 0.2202, 0.1551, 0.2193, 0.1544, 0.2611, 0.09597, 0.262, 0.09641, 0.2202, 0.09597, 0.262, 0.03775, 0.2629, 0.03799, 0.2211, 0.09342, 0.4696, 0.0362, 0.4707, 0.03647, 0.4293, 0.09392, 0.4283, 0.09342, 0.4696, 0.09392, 0.4283, 0.1516, 0.4273, 0.1508, 0.4686, 0.09342, 0.4696, 0.1508, 0.4686, 0.1501, 0.5099, 0.09292, 0.511, 0.09342, 0.4696, 0.09292, 0.511, 0.03599, 0.5121, 0.0362, 0.4707, 0.08995, 0.8712, 0.03594, 0.8715, 0.03595, 0.8331, 0.09016, 0.8328, 0.08995, 0.8712, 0.09016, 0.8328, 0.1446, 0.8326, 0.1441, 0.8708, 0.08995, 0.8712, 0.1441, 0.8708, 0.1436, 0.9087, 0.08972, 0.9092, 0.08995, 0.8712, 0.08972, 0.9092, 0.03594, 0.9098, 0.03594, 0.8715, 0.09698, 0.1364, 0.03813, 0.1375, 0.03804, 0.09523, 0.09707, 0.09401, 0.09698, 0.1364, 0.09707, 0.09401, 0.1564, 0.09273, 0.1561, 0.1353, 0.09698, 0.1364, 0.1561, 0.1353, 0.1556, 0.1773, 0.09676, 0.1783, 0.09698, 0.1364, 0.09676, 0.1783, 0.03813, 0.1793, 0.03813, 0.1375, 0.09444, 0.3868, 0.03678, 0.3878, 0.03711, 0.3462, 0.09497, 0.3453, 0.09444, 0.3868, 0.09497, 0.3453, 0.153, 0.3444, 0.1523, 0.3859, 0.09444, 0.3868, 0.1523, 0.3859, 0.1516, 0.4273, 0.09392, 0.4283, 0.09444, 0.3868, 0.09392, 0.4283, 0.03647, 0.4293, 0.03678, 0.3878, 0.8009, 0.1086, 0.8341, 0.08946, 0.8448, 0.1234, 0.7985, 0.1357, 0.8009, 0.1086, 0.7985, 0.1357, 0.7152, 0.158, 0.7762, 0.0971, 0.8009, 0.1086, 0.7762, 0.0971, 0.8101, 0.06324, 0.8341, 0.08946, 0.09041, 0.7937, 0.03592, 0.7942, 0.03588, 0.7549, 0.09074, 0.7542, 0.09041, 0.7937, 0.09074, 0.7542, 0.1458, 0.7535, 0.1451, 0.7933, 0.09041, 0.7937, 0.1451, 0.7933, 0.1446, 0.8326, 0.09016, 0.8328, 0.09041, 0.7937, 0.09016, 0.8328, 0.03595, 0.8331, 0.03592, 0.7942, 0.097, 0.05066, 0.03792, 0.05182, 0.0378, 0.007863, 0.09687, 0.006847, 0.097, 0.05066, 0.09687, 0.006847, 0.1564, 0.00526, 0.1565, 0.04923, 0.097, 0.05066, 0.1565, 0.04923, 0.1564, 0.09273, 0.09707, 0.09401, 0.097, 0.05066, 0.09707, 0.09401, 0.03804, 0.09523, 0.03792, 0.05182, 0.09548, 0.3037, 0.03745, 0.3046, 0.03775, 0.2629, 0.09597, 0.262, 0.09548, 0.3037, 0.09597, 0.262, 0.1544, 0.2611, 0.1537, 0.3028, 0.09548, 0.3037, 0.1537, 0.3028, 0.153, 0.3444, 0.09497, 0.3453, 0.09548, 0.3037, 0.09497, 0.3453, 0.03711, 0.3462, 0.03745, 0.3046, 0.6229, 0.4195, 0.6254, 0.4479, 0.5626, 0.431, 0.5781, 0.3937, 0.6229, 0.4195, 0.5781, 0.3937, 0.6027, 0.3615, 0.6487, 0.4075, 0.6229, 0.4195, 0.6487, 0.4075, 0.7124, 0.4711, 0.6254, 0.4479, 0.09242, 0.5523, 0.03583, 0.5533, 0.03599, 0.5121, 0.09292, 0.511, 0.09242, 0.5523, 0.09292, 0.511, 0.1501, 0.5099, 0.1492, 0.5514, 0.09242, 0.5523, 0.1492, 0.5514, 0.1485, 0.5927, 0.09202, 0.5935, 0.09242, 0.5523, 0.09202, 0.5935, 0.03575, 0.5943, 0.03583, 0.5533, 0.08937, 0.9475, 0.03598, 0.9485, 0.03594, 0.9098, 0.08972, 0.9092, 0.08937, 0.9475, 0.08972, 0.9092, 0.1436, 0.9087, 0.1428, 0.9468, 0.08937, 0.9475, 0.1428, 0.9468, 0.1418, 0.9851, 0.08896, 0.986, 0.08937, 0.9475, 0.08896, 0.986, 0.03605, 0.9874, 0.03598, 0.9485, 0.6163, 0.158, 0.578, 0.158, 0.5857, 0.1233, 0.632, 0.1357, 0.6163, 0.158, 0.632, 0.1357, 0.7152, 0.158, 0.632, 0.1803, 0.6163, 0.158, 0.632, 0.1803, 0.5857, 0.1927, 0.578, 0.158, 0.7152, 0.2569, 0.7152, 0.2952, 0.6805, 0.2875, 0.6929, 0.2412, 0.7152, 0.2569, 0.6929, 0.2412, 0.7152, 0.158, 0.7375, 0.2413, 0.7152, 0.2569, 0.7375, 0.2413, 0.7499, 0.2875, 0.7152, 0.2952, 0.4167, 0.8749, 0.3613, 0.8732, 0.3633, 0.834, 0.4188, 0.8357, 0.4167, 0.8749, 0.4188, 0.8357, 0.4741, 0.8374, 0.4719, 0.8766, 0.4167, 0.8749, 0.4719, 0.8766, 0.4697, 0.9161, 0.4147, 0.9143, 0.4167, 0.8749, 0.4147, 0.9143, 0.3593, 0.9125, 0.3613, 0.8732, 0.6296, 0.1085, 0.5964, 0.08936, 0.6205, 0.06316, 0.6543, 0.09704, 0.6296, 0.1085, 0.6543, 0.09704, 0.7152, 0.158, 0.632, 0.1357, 0.6296, 0.1085, 0.632, 0.1357, 0.5857, 0.1233, 0.5964, 0.08936, 0.6657, 0.2436, 0.6466, 0.2768, 0.6204, 0.2528, 0.6543, 0.2189, 0.6657, 0.2436, 0.6543, 0.2189, 0.7152, 0.158, 0.6929, 0.2412, 0.6657, 0.2436, 0.6929, 0.2412, 0.6805, 0.2875, 0.6466, 0.2768, 0.7647, 0.07237, 0.7839, 0.03922, 0.8101, 0.06324, 0.7762, 0.0971, 0.7647, 0.07237, 0.7762, 0.0971, 0.7152, 0.158, 0.7376, 0.07478, 0.7647, 0.07237, 0.7376, 0.07478, 0.75, 0.02851, 0.7839, 0.03922, 0.8009, 0.2075, 0.834, 0.2267, 0.81, 0.2529, 0.7761, 0.219, 0.8009, 0.2075, 0.7761, 0.219, 0.7152, 0.158, 0.7985, 0.1804, 0.8009, 0.2075, 0.7985, 0.1804, 0.8447, 0.1928, 0.834, 0.2267, 0.7153, 0.05909, 0.7153, 0.02081, 0.75, 0.02851, 0.7376, 0.07478, 0.7153, 0.05909, 0.7376, 0.07478, 0.7152, 0.158, 0.693, 0.07476, 0.7153, 0.05909, 0.693, 0.07476, 0.6806, 0.02848, 0.7153, 0.02081, 0.6295, 0.2074, 0.5964, 0.2266, 0.5857, 0.1927, 0.632, 0.1803, 0.6295, 0.2074, 0.632, 0.1803, 0.7152, 0.158, 0.6543, 0.2189, 0.6295, 0.2074, 0.6543, 0.2189, 0.6204, 0.2528, 0.5964, 0.2266, 0.2678, 0.3858, 0.2096, 0.3859, 0.2106, 0.3444, 0.269, 0.3443, 0.2678, 0.3858, 0.269, 0.3443, 0.3274, 0.3442, 0.3259, 0.3858, 0.2678, 0.3858, 0.3259, 0.3858, 0.3245, 0.4273, 0.2666, 0.4273, 0.2678, 0.3858, 0.2666, 0.4273, 0.2087, 0.4273, 0.2096, 0.3859, 0.7647, 0.2437, 0.7838, 0.2769, 0.7499, 0.2875, 0.7375, 0.2413, 0.7647, 0.2437, 0.7375, 0.2413, 0.7152, 0.158, 0.7761, 0.219, 0.7647, 0.2437, 0.7761, 0.219, 0.81, 0.2529, 0.7838, 0.2769, 0.4526, 0.1378, 0.393, 0.1368, 0.3951, 0.09357, 0.4548, 0.09484, 0.4526, 0.1378, 0.4548, 0.09484, 0.5143, 0.09604, 0.512, 0.1388, 0.4526, 0.1378, 0.512, 0.1388, 0.5097, 0.1809, 0.4504, 0.1799, 0.4526, 0.1378, 0.4504, 0.1799, 0.391, 0.179, 0.393, 0.1368, 0.8018, 0.4195, 0.776, 0.4075, 0.822, 0.3615, 0.8466, 0.3937, 0.8018, 0.4195, 0.8466, 0.3937, 0.8622, 0.431, 0.7993, 0.4479, 0.8018, 0.4195, 0.7993, 0.4479, 0.7124, 0.4711, 0.776, 0.4075, 0.2491, 0.9486, 0.1951, 0.9472, 0.1959, 0.9091, 0.2505, 0.9098, 0.2491, 0.9486, 0.2505, 0.9098, 0.3051, 0.9107, 0.303, 0.9503, 0.2491, 0.9486, 0.303, 0.9503, 0.3009, 0.9902, 0.2478, 0.9875, 0.2491, 0.9486, 0.2478, 0.9875, 0.1945, 0.9855, 0.1951, 0.9472, 0.609, 0.4711, 0.6254, 0.4479, 0.7124, 0.4711, 0.6254, 0.4944, 0.609, 0.4711, 0.6254, 0.4944, 0.5626, 0.5113, 0.5574, 0.4711, 0.609, 0.4711, 0.5574, 0.4711, 0.5626, 0.431, 0.6254, 0.4479, 0.263, 0.5518, 0.2062, 0.5516, 0.207, 0.51, 0.2642, 0.5101, 0.263, 0.5518, 0.2642, 0.5101, 0.3215, 0.5103, 0.3198, 0.552, 0.263, 0.5518, 0.3198, 0.552, 0.3183, 0.5936, 0.2618, 0.5933, 0.263, 0.5518, 0.2618, 0.5933, 0.2052, 0.5929, 0.2062, 0.5516, 0.0918, 0.6342, 0.03577, 0.6349, 0.03575, 0.5943, 0.09202, 0.5935, 0.0918, 0.6342, 0.09202, 0.5935, 0.1485, 0.5927, 0.1481, 0.6334, 0.0918, 0.6342, 0.1481, 0.6334, 0.1476, 0.6737, 0.09159, 0.6745, 0.0918, 0.6342, 0.09159, 0.6745, 0.03582, 0.6753, 0.03577, 0.6349, 0.2579, 0.7141, 0.2019, 0.7139, 0.2027, 0.6739, 0.259, 0.6744, 0.2579, 0.7141, 0.259, 0.6744, 0.3155, 0.6748, 0.3139, 0.7144, 0.2579, 0.7141, 0.3139, 0.7144, 0.3123, 0.7538, 0.2568, 0.7537, 0.2579, 0.7141, 0.2568, 0.7537, 0.2012, 0.7536, 0.2019, 0.7139, 0.7124, 0.5745, 0.6891, 0.5581, 0.7124, 0.4711, 0.7357, 0.5581, 0.7124, 0.5745, 0.7357, 0.5581, 0.7525, 0.621, 0.7124, 0.6261, 0.7124, 0.5745, 0.7124, 0.6261, 0.6722, 0.621, 0.6891, 0.5581, 0.2701, 0.3027, 0.2115, 0.3028, 0.2124, 0.2611, 0.2713, 0.261, 0.2701, 0.3027, 0.2713, 0.261, 0.3303, 0.2609, 0.3288, 0.3025, 0.2701, 0.3027, 0.3288, 0.3025, 0.3274, 0.3442, 0.269, 0.3443, 0.2701, 0.3027, 0.269, 0.3443, 0.2106, 0.3444, 0.2115, 0.3028, 0.8157, 0.4711, 0.7993, 0.4479, 0.8622, 0.431, 0.8674, 0.4711, 0.8157, 0.4711, 0.8674, 0.4711, 0.8622, 0.5113, 0.7993, 0.4944, 0.8157, 0.4711, 0.7993, 0.4944, 0.7124, 0.4711, 0.7993, 0.4479, 0.2553, 0.7934, 0.2, 0.7935, 0.2012, 0.7536, 0.2568, 0.7537, 0.2553, 0.7934, 0.2568, 0.7537, 0.3123, 0.7538, 0.3105, 0.7933, 0.2553, 0.7934, 0.3105, 0.7933, 0.3088, 0.8327, 0.2536, 0.8328, 0.2553, 0.7934, 0.2536, 0.8328, 0.1985, 0.8329, 0.2, 0.7935, 0.00551, 0.7156, 0.00523, 0.6756, 0.009654, 0.6756, 0.009895, 0.7156, 0.00551, 0.7156, 0.009895, 0.7156, 0.01015, 0.7552, 0.005803, 0.7552, 0.00551, 0.7156, 0.005803, 0.7552, 0.00151, 0.7553, 0.001175, 0.7156, 0.00551, 0.7156, 0.001175, 0.7156, 0.0008561, 0.6757, 0.00523, 0.6756, 0.7124, 0.3678, 0.6891, 0.3842, 0.6722, 0.3213, 0.7124, 0.3162, 0.7124, 0.3678, 0.7124, 0.3162, 0.7525, 0.3213, 0.7357, 0.3842, 0.7124, 0.3678, 0.7357, 0.3842, 0.7124, 0.4711, 0.6891, 0.3842, 0.2743, 0.1354, 0.2147, 0.1353, 0.2153, 0.0925, 0.2751, 0.0925, 0.2743, 0.1354, 0.2751, 0.0925, 0.3351, 0.09245, 0.3341, 0.1356, 0.2743, 0.1354, 0.3341, 0.1356, 0.3331, 0.1779, 0.2735, 0.1776, 0.2743, 0.1354, 0.2735, 0.1776, 0.214, 0.1774, 0.2147, 0.1353, 0.6607, 0.5606, 0.6487, 0.5348, 0.7124, 0.4711, 0.6891, 0.5581, 0.6607, 0.5606, 0.6891, 0.5581, 0.6722, 0.621, 0.6349, 0.6054, 0.6607, 0.5606, 0.6349, 0.6054, 0.6027, 0.5808, 0.6487, 0.5348, 0.2759, 0.04845, 0.2159, 0.04868, 0.2165, 0.004334, 0.2768, 0.003844, 0.2759, 0.04845, 0.2768, 0.003844, 0.3373, 0.002704, 0.3362, 0.04792, 0.2759, 0.04845, 0.3362, 0.04792, 0.3351, 0.09245, 0.2751, 0.0925, 0.2759, 0.04845, 0.2751, 0.0925, 0.2153, 0.0925, 0.2159, 0.04868, 0.8018, 0.5228, 0.7993, 0.4944, 0.8622, 0.5113, 0.8466, 0.5486, 0.8018, 0.5228, 0.8466, 0.5486, 0.822, 0.5808, 0.776, 0.5348, 0.8018, 0.5228, 0.776, 0.5348, 0.7124, 0.4711, 0.7993, 0.4944, 0.2604, 0.6341, 0.2039, 0.6337, 0.2052, 0.5929, 0.2618, 0.5933, 0.2604, 0.6341, 0.2618, 0.5933, 0.3183, 0.5936, 0.3168, 0.6345, 0.2604, 0.6341, 0.3168, 0.6345, 0.3155, 0.6748, 0.259, 0.6744, 0.2604, 0.6341, 0.259, 0.6744, 0.2027, 0.6739, 0.2039, 0.6337, 0.764, 0.3817, 0.7357, 0.3842, 0.7525, 0.3213, 0.7899, 0.3369, 0.764, 0.3817, 0.7899, 0.3369, 0.822, 0.3615, 0.776, 0.4075, 0.764, 0.3817, 0.776, 0.4075, 0.7124, 0.4711, 0.7357, 0.3842, 0.252, 0.8714, 0.1971, 0.8712, 0.1985, 0.8329, 0.2536, 0.8328, 0.252, 0.8714, 0.2536, 0.8328, 0.3088, 0.8327, 0.307, 0.8717, 0.252, 0.8714, 0.307, 0.8717, 0.3051, 0.9107, 0.2505, 0.9098, 0.252, 0.8714, 0.2505, 0.9098, 0.1959, 0.9091, 0.1971, 0.8712, 0.6229, 0.5228, 0.6254, 0.4944, 0.7124, 0.4711, 0.6487, 0.5348, 0.6229, 0.5228, 0.6487, 0.5348, 0.6027, 0.5808, 0.5781, 0.5486, 0.6229, 0.5228, 0.5781, 0.5486, 0.5626, 0.5113, 0.6254, 0.4944, 0.2654, 0.4687, 0.2078, 0.4686, 0.2087, 0.4273, 0.2666, 0.4273, 0.2654, 0.4687, 0.2666, 0.4273, 0.3245, 0.4273, 0.323, 0.4688, 0.2654, 0.4687, 0.323, 0.4688, 0.3215, 0.5103, 0.2642, 0.5101, 0.2654, 0.4687, 0.2642, 0.5101, 0.207, 0.51, 0.2078, 0.4686, 0.764, 0.5606, 0.7357, 0.5581, 0.7124, 0.4711, 0.776, 0.5348, 0.764, 0.5606, 0.776, 0.5348, 0.822, 0.5808, 0.7899, 0.6054, 0.764, 0.5606, 0.7899, 0.6054, 0.7525, 0.621, 0.7357, 0.5581, 0.2725, 0.2194, 0.2132, 0.2193, 0.214, 0.1774, 0.2735, 0.1776, 0.2725, 0.2194, 0.2735, 0.1776, 0.3331, 0.1779, 0.3317, 0.2195, 0.2725, 0.2194, 0.3317, 0.2195, 0.3303, 0.2609, 0.2713, 0.261, 0.2725, 0.2194, 0.2713, 0.261, 0.2124, 0.2611, 0.2132, 0.2193, 0.01398, 0.4711, 0.01416, 0.4297, 0.03647, 0.4293, 0.0362, 0.4707, 0.01398, 0.4711, 0.0362, 0.4707, 0.03599, 0.5121, 0.01387, 0.5124, 0.01398, 0.4711, 0.01387, 0.5124, 0.009223, 0.5124, 0.009317, 0.4711, 0.01398, 0.4711, 0.009317, 0.4711, 0.009483, 0.4297, 0.01416, 0.4297, 0.3521, 0.3026, 0.3506, 0.3443, 0.3274, 0.3442, 0.3288, 0.3025, 0.3521, 0.3026, 0.3288, 0.3025, 0.3303, 0.2609, 0.3536, 0.261, 0.3521, 0.3026, 0.3536, 0.261, 0.3592, 0.2612, 0.3577, 0.3028, 0.3521, 0.3026, 0.3577, 0.3028, 0.3562, 0.3445, 0.3506, 0.3443, 0.8478, 0.2346, 0.8235, 0.2664, 0.81, 0.2529, 0.834, 0.2267, 0.8478, 0.2346, 0.834, 0.2267, 0.8447, 0.1928, 0.8632, 0.1977, 0.8478, 0.2346, 0.8632, 0.1977, 0.8678, 0.1989, 0.852, 0.2369, 0.8478, 0.2346, 0.852, 0.2369, 0.8269, 0.2697, 0.8235, 0.2664, 0.5175, 0.4736, 0.5152, 0.515, 0.493, 0.5144, 0.4952, 0.4729, 0.5175, 0.4736, 0.4952, 0.4729, 0.4974, 0.4314, 0.5198, 0.432, 0.5175, 0.4736, 0.5198, 0.432, 0.5245, 0.4322, 0.5222, 0.4738, 0.5175, 0.4736, 0.5222, 0.4738, 0.5199, 0.5153, 0.5152, 0.515, 0.373, 0.0477, 0.3747, 0.001632, 0.3985, 0.003484, 0.3969, 0.04889, 0.373, 0.0477, 0.3969, 0.04889, 0.3951, 0.09357, 0.3712, 0.09288, 0.373, 0.0477, 0.3712, 0.09288, 0.3652, 0.09257, 0.3669, 0.04717, 0.373, 0.0477, 0.3669, 0.04717, 0.3687, 0.0008391, 0.3747, 0.001632, 0.3633, 0.303, 0.3618, 0.3447, 0.3562, 0.3445, 0.3577, 0.3028, 0.3633, 0.303, 0.3577, 0.3028, 0.3592, 0.2612, 0.3648, 0.2614, 0.3633, 0.303, 0.3648, 0.2614, 0.3881, 0.262, 0.3866, 0.3036, 0.3633, 0.303, 0.3866, 0.3036, 0.385, 0.3453, 0.3618, 0.3447, 0.1655, 0.8708, 0.1647, 0.9087, 0.1436, 0.9087, 0.1441, 0.8708, 0.1655, 0.8708, 0.1441, 0.8708, 0.1446, 0.8326, 0.1662, 0.8326, 0.1655, 0.8708, 0.1662, 0.8326, 0.1714, 0.8327, 0.1705, 0.8709, 0.1655, 0.8708, 0.1705, 0.8709, 0.1696, 0.9088, 0.1647, 0.9087, 0.1769, 0.3026, 0.1777, 0.2608, 0.1833, 0.2609, 0.1825, 0.3027, 0.1769, 0.3026, 0.1825, 0.3027, 0.1817, 0.3443, 0.1761, 0.3442, 0.1769, 0.3026, 0.1761, 0.3442, 0.153, 0.3444, 0.1537, 0.3028, 0.1769, 0.3026, 0.1537, 0.3028, 0.1544, 0.2611, 0.1777, 0.2608, 0.5826, 0.2345, 0.5672, 0.1976, 0.5857, 0.1927, 0.5964, 0.2266, 0.5826, 0.2345, 0.5964, 0.2266, 0.6204, 0.2528, 0.6069, 0.2663, 0.5826, 0.2345, 0.6069, 0.2663, 0.6035, 0.2697, 0.5785, 0.2369, 0.5826, 0.2345, 0.5785, 0.2369, 0.5627, 0.1989, 0.5672, 0.1976, 0.1753, 0.3856, 0.1745, 0.427, 0.1516, 0.4273, 0.1523, 0.3859, 0.1753, 0.3856, 0.1523, 0.3859, 0.153, 0.3444, 0.1761, 0.3442, 0.1753, 0.3856, 0.1761, 0.3442, 0.1817, 0.3443, 0.1809, 0.3857, 0.1753, 0.3856, 0.1809, 0.3857, 0.1801, 0.4271, 0.1745, 0.427, 0.1755, 0.8711, 0.1971, 0.8712, 0.1959, 0.9091, 0.1744, 0.9089, 0.1755, 0.8711, 0.1744, 0.9089, 0.1696, 0.9088, 0.1705, 0.8709, 0.1755, 0.8711, 0.1705, 0.8709, 0.1714, 0.8327, 0.1766, 0.8328, 0.1755, 0.8711, 0.1766, 0.8328, 0.1985, 0.8329, 0.1971, 0.8712, 0.01384, 0.5536, 0.01387, 0.5124, 0.03599, 0.5121, 0.03583, 0.5533, 0.01384, 0.5536, 0.03583, 0.5533, 0.03575, 0.5943, 0.01389, 0.5946, 0.01384, 0.5536, 0.01389, 0.5946, 0.009292, 0.5946, 0.009216, 0.5536, 0.01384, 0.5536, 0.009216, 0.5536, 0.009223, 0.5124, 0.01387, 0.5124, 0.1882, 0.3028, 0.1874, 0.3444, 0.1817, 0.3443, 0.1825, 0.3027, 0.1882, 0.3028, 0.1825, 0.3027, 0.1833, 0.2609, 0.1889, 0.261, 0.1882, 0.3028, 0.1889, 0.261, 0.2124, 0.2611, 0.2115, 0.3028, 0.1882, 0.3028, 0.2115, 0.3028, 0.2106, 0.3444, 0.1874, 0.3444, 0.01479, 0.7944, 0.01459, 0.7551, 0.03588, 0.7549, 0.03592, 0.7942, 0.01479, 0.7944, 0.03592, 0.7942, 0.03595, 0.8331, 0.01493, 0.8332, 0.01479, 0.7944, 0.01493, 0.8332, 0.01056, 0.8333, 0.01039, 0.7944, 0.01479, 0.7944, 0.01039, 0.7944, 0.01015, 0.7552, 0.01459, 0.7551, 0.5219, 0.3904, 0.5198, 0.432, 0.4974, 0.4314, 0.4994, 0.3897, 0.5219, 0.3904, 0.4994, 0.3897, 0.5015, 0.3481, 0.524, 0.3487, 0.5219, 0.3904, 0.524, 0.3487, 0.5287, 0.3489, 0.5266, 0.3906, 0.5219, 0.3904, 0.5266, 0.3906, 0.5245, 0.4322, 0.5198, 0.432, 0.3362, 0.7147, 0.3379, 0.6751, 0.3432, 0.6753, 0.3414, 0.7149, 0.3362, 0.7147, 0.3414, 0.7149, 0.3396, 0.7542, 0.3343, 0.754, 0.3362, 0.7147, 0.3343, 0.754, 0.3123, 0.7538, 0.3139, 0.7144, 0.3362, 0.7147, 0.3139, 0.7144, 0.3155, 0.6748, 0.3379, 0.6751, 0.3425, 0.5523, 0.3443, 0.5105, 0.3499, 0.5107, 0.3482, 0.5525, 0.3425, 0.5523, 0.3482, 0.5525, 0.3464, 0.5941, 0.3408, 0.5939, 0.3425, 0.5523, 0.3408, 0.5939, 0.3183, 0.5936, 0.3198, 0.552, 0.3425, 0.5523, 0.3198, 0.552, 0.3215, 0.5103, 0.3443, 0.5105, 0.3606, 0.04737, 0.3621, 0.00145, 0.3687, 0.0008391, 0.3669, 0.04717, 0.3606, 0.04737, 0.3669, 0.04717, 0.3652, 0.09257, 0.3591, 0.09245, 0.3606, 0.04737, 0.3591, 0.09245, 0.3351, 0.09245, 0.3362, 0.04792, 0.3606, 0.04737, 0.3362, 0.04792, 0.3373, 0.002704, 0.3621, 0.00145, 0.3466, 0.7151, 0.3449, 0.7544, 0.3396, 0.7542, 0.3414, 0.7149, 0.3466, 0.7151, 0.3414, 0.7149, 0.3432, 0.6753, 0.3483, 0.6756, 0.3466, 0.7151, 0.3483, 0.6756, 0.3705, 0.6761, 0.3687, 0.7158, 0.3466, 0.7151, 0.3687, 0.7158, 0.367, 0.7551, 0.3449, 0.7544, 0.354, 0.5527, 0.3522, 0.5943, 0.3464, 0.5941, 0.3482, 0.5525, 0.354, 0.5527, 0.3482, 0.5525, 0.3499, 0.5107, 0.3556, 0.5109, 0.354, 0.5527, 0.3556, 0.5109, 0.3785, 0.5116, 0.3769, 0.5533, 0.354, 0.5527, 0.3769, 0.5533, 0.3751, 0.5949, 0.3522, 0.5943, 0.01497, 0.8716, 0.01493, 0.8332, 0.03595, 0.8331, 0.03594, 0.8715, 0.01497, 0.8716, 0.03594, 0.8715, 0.03594, 0.9098, 0.01498, 0.9101, 0.01497, 0.8716, 0.01498, 0.9101, 0.01058, 0.9102, 0.0106, 0.8716, 0.01497, 0.8716, 0.0106, 0.8716, 0.01056, 0.8333, 0.01493, 0.8332, 0.5621, 0.158, 0.5673, 0.1183, 0.5857, 0.1233, 0.578, 0.158, 0.5621, 0.158, 0.578, 0.158, 0.5857, 0.1927, 0.5672, 0.1976, 0.5621, 0.158, 0.5672, 0.1976, 0.5627, 0.1989, 0.5574, 0.158, 0.5621, 0.158, 0.5574, 0.158, 0.5627, 0.1171, 0.5673, 0.1183, 0.1689, 0.7135, 0.1699, 0.6735, 0.1752, 0.6736, 0.1743, 0.7136, 0.1689, 0.7135, 0.1743, 0.7136, 0.1732, 0.7534, 0.1678, 0.7533, 0.1689, 0.7135, 0.1678, 0.7533, 0.1458, 0.7535, 0.1467, 0.7136, 0.1689, 0.7135, 0.1467, 0.7136, 0.1476, 0.6737, 0.1699, 0.6735, 0.01401, 0.6352, 0.01389, 0.5946, 0.03575, 0.5943, 0.03577, 0.6349, 0.01401, 0.6352, 0.03577, 0.6349, 0.03582, 0.6753, 0.01418, 0.6756, 0.01401, 0.6352, 0.01418, 0.6756, 0.009654, 0.6756, 0.009445, 0.6352, 0.01401, 0.6352, 0.009445, 0.6352, 0.009292, 0.5946, 0.01389, 0.5946, 0.1719, 0.5512, 0.1729, 0.5096, 0.1785, 0.5097, 0.1775, 0.5513, 0.1719, 0.5512, 0.1775, 0.5513, 0.1766, 0.5926, 0.171, 0.5925, 0.1719, 0.5512, 0.171, 0.5925, 0.1485, 0.5927, 0.1492, 0.5514, 0.1719, 0.5512, 0.1492, 0.5514, 0.1501, 0.5099, 0.1729, 0.5096, 0.5262, 0.307, 0.524, 0.3487, 0.5015, 0.3481, 0.5035, 0.3064, 0.5262, 0.307, 0.5035, 0.3064, 0.5056, 0.2646, 0.5283, 0.2652, 0.5262, 0.307, 0.5283, 0.2652, 0.533, 0.2654, 0.5309, 0.3072, 0.5262, 0.307, 0.5309, 0.3072, 0.5287, 0.3489, 0.524, 0.3487, 0.3603, 0.3864, 0.3618, 0.3447, 0.385, 0.3453, 0.3834, 0.387, 0.3603, 0.3864, 0.3834, 0.387, 0.3818, 0.4285, 0.3587, 0.4279, 0.3603, 0.3864, 0.3587, 0.4279, 0.3531, 0.4277, 0.3547, 0.3862, 0.3603, 0.3864, 0.3547, 0.3862, 0.3562, 0.3445, 0.3618, 0.3447, 0.1797, 0.7137, 0.1789, 0.7535, 0.1732, 0.7534, 0.1743, 0.7136, 0.1797, 0.7137, 0.1743, 0.7136, 0.1752, 0.6736, 0.1804, 0.6737, 0.1797, 0.7137, 0.1804, 0.6737, 0.2027, 0.6739, 0.2019, 0.7139, 0.1797, 0.7137, 0.2019, 0.7139, 0.2012, 0.7536, 0.1789, 0.7535, 0.1833, 0.5514, 0.1825, 0.5927, 0.1766, 0.5926, 0.1775, 0.5513, 0.1833, 0.5514, 0.1775, 0.5513, 0.1785, 0.5097, 0.1841, 0.5098, 0.1833, 0.5514, 0.1841, 0.5098, 0.207, 0.51, 0.2062, 0.5516, 0.1833, 0.5514, 0.2062, 0.5516, 0.2052, 0.5929, 0.1825, 0.5927, 0.3243, 0.9515, 0.3266, 0.9113, 0.3317, 0.9116, 0.3294, 0.952, 0.3243, 0.9515, 0.3294, 0.952, 0.3271, 0.9929, 0.3219, 0.9921, 0.3243, 0.9515, 0.3219, 0.9921, 0.3009, 0.9902, 0.303, 0.9503, 0.3243, 0.9515, 0.303, 0.9503, 0.3051, 0.9107, 0.3266, 0.9113, 0.01506, 0.9491, 0.01498, 0.9101, 0.03594, 0.9098, 0.03598, 0.9485, 0.01506, 0.9491, 0.03598, 0.9485, 0.03605, 0.9874, 0.01516, 0.9885, 0.01506, 0.9491, 0.01516, 0.9885, 0.01048, 0.9889, 0.01053, 0.9494, 0.01506, 0.9491, 0.01053, 0.9494, 0.01058, 0.9102, 0.01498, 0.9101, 0.5826, 0.08142, 0.6069, 0.04964, 0.6205, 0.06316, 0.5964, 0.08936, 0.5826, 0.08142, 0.5964, 0.08936, 0.5857, 0.1233, 0.5673, 0.1183, 0.5826, 0.08142, 0.5673, 0.1183, 0.5627, 0.1171, 0.5785, 0.07907, 0.5826, 0.08142, 0.5785, 0.07907, 0.6035, 0.04631, 0.6069, 0.04964, 0.3325, 0.7934, 0.3306, 0.8328, 0.3088, 0.8327, 0.3105, 0.7933, 0.3325, 0.7934, 0.3105, 0.7933, 0.3123, 0.7538, 0.3343, 0.754, 0.3325, 0.7934, 0.3343, 0.754, 0.3396, 0.7542, 0.3378, 0.7937, 0.3325, 0.7934, 0.3378, 0.7937, 0.3359, 0.8331, 0.3306, 0.8328, 0.3491, 0.3859, 0.3475, 0.4275, 0.3245, 0.4273, 0.3259, 0.3858, 0.3491, 0.3859, 0.3259, 0.3858, 0.3274, 0.3442, 0.3506, 0.3443, 0.3491, 0.3859, 0.3506, 0.3443, 0.3562, 0.3445, 0.3547, 0.3862, 0.3491, 0.3859, 0.3547, 0.3862, 0.3531, 0.4277, 0.3475, 0.4275, 0.335, 0.952, 0.3329, 0.9926, 0.3271, 0.9929, 0.3294, 0.952, 0.335, 0.952, 0.3294, 0.952, 0.3317, 0.9116, 0.3371, 0.9118, 0.335, 0.952, 0.3371, 0.9118, 0.3593, 0.9125, 0.3573, 0.9524, 0.335, 0.952, 0.3573, 0.9524, 0.3554, 0.9926, 0.3329, 0.9926, 0.5305, 0.2234, 0.5283, 0.2652, 0.5056, 0.2646, 0.5076, 0.2228, 0.5305, 0.2234, 0.5076, 0.2228, 0.5097, 0.1809, 0.5327, 0.1814, 0.5305, 0.2234, 0.5327, 0.1814, 0.5375, 0.1817, 0.5352, 0.2236, 0.5305, 0.2234, 0.5352, 0.2236, 0.533, 0.2654, 0.5283, 0.2652, 0.3393, 0.6348, 0.3408, 0.5939, 0.3464, 0.5941, 0.3448, 0.635, 0.3393, 0.6348, 0.3448, 0.635, 0.3432, 0.6753, 0.3379, 0.6751, 0.3393, 0.6348, 0.3379, 0.6751, 0.3155, 0.6748, 0.3168, 0.6345, 0.3393, 0.6348, 0.3168, 0.6345, 0.3183, 0.5936, 0.3408, 0.5939, 0.01438, 0.7155, 0.01418, 0.6756, 0.03582, 0.6753, 0.03585, 0.7152, 0.01438, 0.7155, 0.03585, 0.7152, 0.03588, 0.7549, 0.01459, 0.7551, 0.01438, 0.7155, 0.01459, 0.7551, 0.01015, 0.7552, 0.009895, 0.7156, 0.01438, 0.7155, 0.009895, 0.7156, 0.009654, 0.6756, 0.01418, 0.6756, 0.1637, 0.947, 0.1647, 0.9087, 0.1696, 0.9088, 0.1685, 0.9473, 0.1637, 0.947, 0.1685, 0.9473, 0.1675, 0.9861, 0.1625, 0.9856, 0.1637, 0.947, 0.1625, 0.9856, 0.1418, 0.9851, 0.1428, 0.9468, 0.1637, 0.947, 0.1428, 0.9468, 0.1436, 0.9087, 0.1647, 0.9087, 0.1797, 0.135, 0.1803, 0.09224, 0.1861, 0.09221, 0.1855, 0.1351, 0.1797, 0.135, 0.1855, 0.1351, 0.1848, 0.1772, 0.1791, 0.1771, 0.1797, 0.135, 0.1791, 0.1771, 0.1556, 0.1773, 0.1561, 0.1353, 0.1797, 0.135, 0.1561, 0.1353, 0.1564, 0.09273, 0.1803, 0.09224, 0.1736, 0.9471, 0.1729, 0.9856, 0.1675, 0.9861, 0.1685, 0.9473, 0.1736, 0.9471, 0.1685, 0.9473, 0.1696, 0.9088, 0.1744, 0.9089, 0.1736, 0.9471, 0.1744, 0.9089, 0.1959, 0.9091, 0.1951, 0.9472, 0.1736, 0.9471, 0.1951, 0.9472, 0.1945, 0.9855, 0.1729, 0.9856, 0.09119, 0.7144, 0.03585, 0.7152, 0.03582, 0.6753, 0.09159, 0.6745, 0.09119, 0.7144, 0.09159, 0.6745, 0.1476, 0.6737, 0.1467, 0.7136, 0.09119, 0.7144, 0.1467, 0.7136, 0.1458, 0.7535, 0.09074, 0.7542, 0.09119, 0.7144, 0.09074, 0.7542, 0.03588, 0.7549, 0.03585, 0.7152, 0.004984, 0.6353, 0.004796, 0.5946, 0.009292, 0.5946, 0.009445, 0.6352, 0.004984, 0.6353, 0.009445, 0.6352, 0.009654, 0.6756, 0.00523, 0.6756, 0.004984, 0.6353, 0.00523, 0.6756, 0.0008561, 0.6757, 0.0005733, 0.6353, 0.004984, 0.6353, 0.0005733, 0.6353, 0.0003535, 0.5946, 0.004796, 0.5946, 0.004693, 0.5536, 0.004678, 0.5124, 0.009223, 0.5124, 0.009216, 0.5536, 0.004693, 0.5536, 0.009216, 0.5536, 0.009292, 0.5946, 0.004796, 0.5946, 0.004693, 0.5536, 0.004796, 0.5946, 0.0003535, 0.5946, 0.000223, 0.5537, 0.004693, 0.5536, 0.000223, 0.5537, 0.0001867, 0.5125, 0.004678, 0.5124, 0.004756, 0.4711, 0.004911, 0.4296, 0.009483, 0.4297, 0.009317, 0.4711, 0.004756, 0.4711, 0.009317, 0.4711, 0.009223, 0.5124, 0.004678, 0.5124, 0.004756, 0.4711, 0.004678, 0.5124, 0.0001867, 0.5125, 0.0002492, 0.4711, 0.004756, 0.4711, 0.0002492, 0.4711, 0.0003934, 0.4296, 0.004911, 0.4296, 0.005128, 0.3881, 0.005379, 0.3465, 0.009967, 0.3465, 0.009709, 0.3881, 0.005128, 0.3881, 0.009709, 0.3881, 0.009483, 0.4297, 0.004911, 0.4296, 0.005128, 0.3881, 0.004911, 0.4296, 0.0003934, 0.4296, 0.0006018, 0.3881, 0.005128, 0.3881, 0.0006018, 0.3881, 0.0008466, 0.3465, 0.005379, 0.3465, 0.005637, 0.3048, 0.005869, 0.2631, 0.01046, 0.2632, 0.01023, 0.3049, 0.005637, 0.3048, 0.01023, 0.3049, 0.009967, 0.3465, 0.005379, 0.3465, 0.005637, 0.3048, 0.005379, 0.3465, 0.0008466, 0.3465, 0.0011, 0.3048, 0.005637, 0.3048, 0.0011, 0.3048, 0.001328, 0.2631, 0.005869, 0.2631, 0.00604, 0.2214, 0.006129, 0.1797, 0.01073, 0.1797, 0.01064, 0.2214, 0.00604, 0.2214, 0.01064, 0.2214, 0.01046, 0.2632, 0.005869, 0.2631, 0.00604, 0.2214, 0.005869, 0.2631, 0.001328, 0.2631, 0.001497, 0.2214, 0.00604, 0.2214, 0.001497, 0.2214, 0.001573, 0.1797, 0.006129, 0.1797, 0.006116, 0.138, 0.005966, 0.09564, 0.01064, 0.09555, 0.01073, 0.138, 0.006116, 0.138, 0.01073, 0.138, 0.01073, 0.1797, 0.006129, 0.1797, 0.006116, 0.138, 0.006129, 0.1797, 0.001573, 0.1797, 0.001518, 0.138, 0.006116, 0.138, 0.001518, 0.138, 0.00127, 0.09579, 0.005966, 0.09564, 0.005643, 0.05202, 0.005234, 0.007765, 0.01022, 0.007239, 0.01046, 0.05174, 0.005643, 0.05202, 0.01046, 0.05174, 0.01064, 0.09555, 0.005966, 0.09564, 0.005643, 0.05202, 0.005966, 0.09564, 0.00127, 0.09579, 0.0007671, 0.05253, 0.005643, 0.05202, 0.0007671, 0.05253, 0.0001372, 0.008751, 0.005234, 0.007765, 0.006351, 0.9492, 0.006439, 0.9101, 0.01058, 0.9102, 0.01053, 0.9494, 0.006351, 0.9492, 0.01053, 0.9494, 0.01048, 0.9889, 0.006213, 0.9886, 0.006351, 0.9492, 0.006213, 0.9886, 0.002151, 0.9878, 0.002341, 0.9488, 0.006351, 0.9492, 0.002341, 0.9488, 0.002438, 0.91, 0.006439, 0.9101, 0.006428, 0.8717, 0.006312, 0.8333, 0.01056, 0.8333, 0.0106, 0.8716, 0.006428, 0.8717, 0.0106, 0.8716, 0.01058, 0.9102, 0.006439, 0.9101, 0.006428, 0.8717, 0.006439, 0.9101, 0.002438, 0.91, 0.002348, 0.8717, 0.006428, 0.8717, 0.002348, 0.8717, 0.002129, 0.8333, 0.006312, 0.8333, 0.006087, 0.7945, 0.005803, 0.7552, 0.01015, 0.7552, 0.01039, 0.7944, 0.006087, 0.7945, 0.01039, 0.7944, 0.01056, 0.8333, 0.006312, 0.8333, 0.006087, 0.7945, 0.006312, 0.8333, 0.002129, 0.8333, 0.001839, 0.7945, 0.006087, 0.7945, 0.001839, 0.7945, 0.00151, 0.7553, 0.005803, 0.7552, 0.5066, 0.7992, 0.5091, 0.7596, 0.5135, 0.7598, 0.5109, 0.7995, 0.5066, 0.7992, 0.5109, 0.7995, 0.5085, 0.8389, 0.5042, 0.8386, 0.5066, 0.7992, 0.5042, 0.8386, 0.4999, 0.8384, 0.5023, 0.799, 0.5066, 0.7992, 0.5023, 0.799, 0.5047, 0.7593, 0.5091, 0.7596, 0.5019, 0.8778, 0.5042, 0.8386, 0.5085, 0.8389, 0.5062, 0.878, 0.5019, 0.8778, 0.5062, 0.878, 0.5041, 0.9175, 0.4997, 0.9174, 0.5019, 0.8778, 0.4997, 0.9174, 0.4953, 0.9172, 0.4976, 0.8776, 0.5019, 0.8778, 0.4976, 0.8776, 0.4999, 0.8384, 0.5042, 0.8386, 0.4975, 0.9581, 0.4997, 0.9174, 0.5041, 0.9175, 0.5021, 0.9579, 0.4975, 0.9581, 0.5021, 0.9579, 0.5001, 0.9986, 0.4953, 0.9992, 0.4975, 0.9581, 0.4953, 0.9992, 0.4907, 0.9994, 0.493, 0.958, 0.4975, 0.9581, 0.493, 0.958, 0.4953, 0.9172, 0.4997, 0.9174, 0.5498, 0.05321, 0.5526, 0.008762, 0.5571, 0.009928, 0.5542, 0.05392, 0.5498, 0.05321, 0.5542, 0.05392, 0.5515, 0.09744, 0.5471, 0.09708, 0.5498, 0.05321, 0.5471, 0.09708, 0.5425, 0.09676, 0.5451, 0.05272, 0.5498, 0.05321, 0.5451, 0.05272, 0.5478, 0.008059, 0.5526, 0.008762, 0.5445, 0.1398, 0.5471, 0.09708, 0.5515, 0.09744, 0.549, 0.1401, 0.5445, 0.1398, 0.549, 0.1401, 0.5467, 0.1821, 0.5421, 0.1819, 0.5445, 0.1398, 0.5421, 0.1819, 0.5375, 0.1817, 0.5399, 0.1396, 0.5445, 0.1398, 0.5399, 0.1396, 0.5425, 0.09676, 0.5471, 0.09708, 0.5398, 0.2238, 0.5421, 0.1819, 0.5467, 0.1821, 0.5444, 0.2241, 0.5398, 0.2238, 0.5444, 0.2241, 0.5422, 0.2659, 0.5376, 0.2657, 0.5398, 0.2238, 0.5376, 0.2657, 0.533, 0.2654, 0.5352, 0.2236, 0.5398, 0.2238, 0.5352, 0.2236, 0.5375, 0.1817, 0.5421, 0.1819, 0.5355, 0.3074, 0.5376, 0.2657, 0.5422, 0.2659, 0.54, 0.3077, 0.5355, 0.3074, 0.54, 0.3077, 0.5379, 0.3494, 0.5333, 0.3492, 0.5355, 0.3074, 0.5333, 0.3492, 0.5287, 0.3489, 0.5309, 0.3072, 0.5355, 0.3074, 0.5309, 0.3072, 0.533, 0.2654, 0.5376, 0.2657, 0.5312, 0.3908, 0.5333, 0.3492, 0.5379, 0.3494, 0.5357, 0.3911, 0.5312, 0.3908, 0.5357, 0.3911, 0.5336, 0.4327, 0.529, 0.4325, 0.5312, 0.3908, 0.529, 0.4325, 0.5245, 0.4322, 0.5266, 0.3906, 0.5312, 0.3908, 0.5266, 0.3906, 0.5287, 0.3489, 0.5333, 0.3492, 0.5268, 0.474, 0.529, 0.4325, 0.5336, 0.4327, 0.5313, 0.4743, 0.5268, 0.474, 0.5313, 0.4743, 0.529, 0.5158, 0.5245, 0.5155, 0.5268, 0.474, 0.5245, 0.5155, 0.5199, 0.5153, 0.5222, 0.4738, 0.5268, 0.474, 0.5222, 0.4738, 0.5245, 0.4322, 0.529, 0.4325, 0.5221, 0.5569, 0.5245, 0.5155, 0.529, 0.5158, 0.5265, 0.5572, 0.5221, 0.5569, 0.5265, 0.5572, 0.524, 0.5984, 0.5195, 0.5981, 0.5221, 0.5569, 0.5195, 0.5981, 0.515, 0.5978, 0.5175, 0.5567, 0.5221, 0.5569, 0.5175, 0.5567, 0.5199, 0.5153, 0.5245, 0.5155, 0.5169, 0.639, 0.5195, 0.5981, 0.524, 0.5984, 0.5214, 0.6392, 0.5169, 0.639, 0.5214, 0.6392, 0.5187, 0.6798, 0.5143, 0.6795, 0.5169, 0.639, 0.5143, 0.6795, 0.5099, 0.6792, 0.5125, 0.6387, 0.5169, 0.639, 0.5125, 0.6387, 0.515, 0.5978, 0.5195, 0.5981, 0.5117, 0.7197, 0.5143, 0.6795, 0.5187, 0.6798, 0.5161, 0.7199, 0.5117, 0.7197, 0.5161, 0.7199, 0.5135, 0.7598, 0.5091, 0.7596, 0.5117, 0.7197, 0.5091, 0.7596, 0.5047, 0.7593, 0.5073, 0.7194, 0.5117, 0.7197, 0.5073, 0.7194, 0.5099, 0.6792, 0.5143, 0.6795, 0.3431, 0.7939, 0.3449, 0.7544, 0.367, 0.7551, 0.3652, 0.7946, 0.3431, 0.7939, 0.3652, 0.7946, 0.3633, 0.834, 0.3412, 0.8333, 0.3431, 0.7939, 0.3412, 0.8333, 0.3359, 0.8331, 0.3378, 0.7937, 0.3431, 0.7939, 0.3378, 0.7937, 0.3396, 0.7542, 0.3449, 0.7544, 0.3503, 0.6353, 0.3728, 0.6358, 0.3705, 0.6761, 0.3483, 0.6756, 0.3503, 0.6353, 0.3483, 0.6756, 0.3432, 0.6753, 0.3448, 0.635, 0.3503, 0.6353, 0.3448, 0.635, 0.3464, 0.5941, 0.3522, 0.5943, 0.3503, 0.6353, 0.3522, 0.5943, 0.3751, 0.5949, 0.3728, 0.6358, 0.1705, 0.6332, 0.171, 0.5925, 0.1766, 0.5926, 0.1759, 0.6333, 0.1705, 0.6332, 0.1759, 0.6333, 0.1752, 0.6736, 0.1699, 0.6735, 0.1705, 0.6332, 0.1699, 0.6735, 0.1476, 0.6737, 0.1481, 0.6334, 0.1705, 0.6332, 0.1481, 0.6334, 0.1485, 0.5927, 0.171, 0.5925, 0.1805, 0.0483, 0.1803, 0.09224, 0.1564, 0.09273, 0.1565, 0.04923, 0.1805, 0.0483, 0.1565, 0.04923, 0.1564, 0.00526, 0.1807, 0.003777, 0.1805, 0.0483, 0.1807, 0.003777, 0.187, 0.003026, 0.1866, 0.04797, 0.1805, 0.0483, 0.1866, 0.04797, 0.1861, 0.09221, 0.1803, 0.09224, 0.1865, 0.3858, 0.1874, 0.3444, 0.2106, 0.3444, 0.2096, 0.3859, 0.1865, 0.3858, 0.2096, 0.3859, 0.2087, 0.4273, 0.1857, 0.4272, 0.1865, 0.3858, 0.1857, 0.4272, 0.1801, 0.4271, 0.1809, 0.3857, 0.1865, 0.3858, 0.1809, 0.3857, 0.1817, 0.3443, 0.1874, 0.3444, 0.3392, 0.8724, 0.3412, 0.8333, 0.3633, 0.834, 0.3613, 0.8732, 0.3392, 0.8724, 0.3613, 0.8732, 0.3593, 0.9125, 0.3371, 0.9118, 0.3392, 0.8724, 0.3371, 0.9118, 0.3317, 0.9116, 0.3339, 0.8722, 0.3392, 0.8724, 0.3339, 0.8722, 0.3359, 0.8331, 0.3412, 0.8333, 0.1849, 0.4685, 0.1857, 0.4272, 0.2087, 0.4273, 0.2078, 0.4686, 0.1849, 0.4685, 0.2078, 0.4686, 0.207, 0.51, 0.1841, 0.5098, 0.1849, 0.4685, 0.1841, 0.5098, 0.1785, 0.5097, 0.1793, 0.4684, 0.1849, 0.4685, 0.1793, 0.4684, 0.1801, 0.4271, 0.1857, 0.4272, 0.3572, 0.4694, 0.3587, 0.4279, 0.3818, 0.4285, 0.3801, 0.47, 0.3572, 0.4694, 0.3801, 0.47, 0.3785, 0.5116, 0.3556, 0.5109, 0.3572, 0.4694, 0.3556, 0.5109, 0.3499, 0.5107, 0.3516, 0.4692, 0.3572, 0.4694, 0.3516, 0.4692, 0.3531, 0.4277, 0.3587, 0.4279, 0.1897, 0.2192, 0.1904, 0.1772, 0.214, 0.1774, 0.2132, 0.2193, 0.1897, 0.2192, 0.2132, 0.2193, 0.2124, 0.2611, 0.1889, 0.261, 0.1897, 0.2192, 0.1889, 0.261, 0.1833, 0.2609, 0.184, 0.2191, 0.1897, 0.2192, 0.184, 0.2191, 0.1848, 0.1772, 0.1904, 0.1772, 0.3662, 0.2201, 0.3677, 0.1785, 0.391, 0.179, 0.3895, 0.2206, 0.3662, 0.2201, 0.3895, 0.2206, 0.3881, 0.262, 0.3648, 0.2614, 0.3662, 0.2201, 0.3648, 0.2614, 0.3592, 0.2612, 0.3608, 0.2199, 0.3662, 0.2201, 0.3608, 0.2199, 0.3623, 0.1783, 0.3677, 0.1785, 0.6386, 0.2906, 0.6069, 0.2663, 0.6204, 0.2528, 0.6466, 0.2768, 0.6386, 0.2906, 0.6466, 0.2768, 0.6805, 0.2875, 0.6755, 0.306, 0.6386, 0.2906, 0.6755, 0.306, 0.6744, 0.3106, 0.6363, 0.2947, 0.6386, 0.2906, 0.6363, 0.2947, 0.6035, 0.2697, 0.6069, 0.2663, 0.4978, 0.7987, 0.4955, 0.8381, 0.4741, 0.8374, 0.4763, 0.798, 0.4978, 0.7987, 0.4763, 0.798, 0.4786, 0.7583, 0.5003, 0.759, 0.4978, 0.7987, 0.5003, 0.759, 0.5047, 0.7593, 0.5023, 0.799, 0.4978, 0.7987, 0.5023, 0.799, 0.4999, 0.8384, 0.4955, 0.8381, 0.5129, 0.5564, 0.5104, 0.5976, 0.4884, 0.597, 0.4908, 0.5558, 0.5129, 0.5564, 0.4908, 0.5558, 0.493, 0.5144, 0.5152, 0.515, 0.5129, 0.5564, 0.5152, 0.515, 0.5199, 0.5153, 0.5175, 0.5567, 0.5129, 0.5564, 0.5175, 0.5567, 0.515, 0.5978, 0.5104, 0.5976, 0.8684, 0.158, 0.8632, 0.1977, 0.8447, 0.1928, 0.8524, 0.1581, 0.8684, 0.158, 0.8524, 0.1581, 0.8448, 0.1234, 0.8632, 0.1184, 0.8684, 0.158, 0.8632, 0.1184, 0.8678, 0.1171, 0.8731, 0.158, 0.8684, 0.158, 0.8731, 0.158, 0.8678, 0.1989, 0.8632, 0.1977, 0.0144, 0.3881, 0.01466, 0.3465, 0.03711, 0.3462, 0.03678, 0.3878, 0.0144, 0.3881, 0.03678, 0.3878, 0.03647, 0.4293, 0.01416, 0.4297, 0.0144, 0.3881, 0.01416, 0.4297, 0.009483, 0.4297, 0.009709, 0.3881, 0.0144, 0.3881, 0.009709, 0.3881, 0.009967, 0.3465, 0.01466, 0.3465, 0.7152, 0.3111, 0.6755, 0.306, 0.6805, 0.2875, 0.7152, 0.2952, 0.7152, 0.3111, 0.7152, 0.2952, 0.7499, 0.2875, 0.7549, 0.306, 0.7152, 0.3111, 0.7549, 0.306, 0.7561, 0.3106, 0.7152, 0.3159, 0.7152, 0.3111, 0.7152, 0.3159, 0.6744, 0.3106, 0.6755, 0.306, 0.4932, 0.8773, 0.491, 0.9169, 0.4697, 0.9161, 0.4719, 0.8766, 0.4932, 0.8773, 0.4719, 0.8766, 0.4741, 0.8374, 0.4955, 0.8381, 0.4932, 0.8773, 0.4955, 0.8381, 0.4999, 0.8384, 0.4976, 0.8776, 0.4932, 0.8773, 0.4976, 0.8776, 0.4953, 0.9172, 0.491, 0.9169, 0.5079, 0.6384, 0.5053, 0.6789, 0.4834, 0.6784, 0.4859, 0.6379, 0.5079, 0.6384, 0.4859, 0.6379, 0.4884, 0.597, 0.5104, 0.5976, 0.5079, 0.6384, 0.5104, 0.5976, 0.515, 0.5978, 0.5125, 0.6387, 0.5079, 0.6384, 0.5125, 0.6387, 0.5099, 0.6792, 0.5053, 0.6789, 0.8479, 0.08148, 0.8632, 0.1184, 0.8448, 0.1234, 0.8341, 0.08946, 0.8479, 0.08148, 0.8341, 0.08946, 0.8101, 0.06324, 0.8236, 0.04969, 0.8479, 0.08148, 0.8236, 0.04969, 0.8269, 0.04631, 0.852, 0.07907, 0.8479, 0.08148, 0.852, 0.07907, 0.8678, 0.1171, 0.8632, 0.1184, 0.01493, 0.3049, 0.01517, 0.2632, 0.03775, 0.2629, 0.03745, 0.3046, 0.01493, 0.3049, 0.03745, 0.3046, 0.03711, 0.3462, 0.01466, 0.3465, 0.01493, 0.3049, 0.01466, 0.3465, 0.009967, 0.3465, 0.01023, 0.3049, 0.01493, 0.3049, 0.01023, 0.3049, 0.01046, 0.2632, 0.01517, 0.2632, 0.7918, 0.2906, 0.7549, 0.306, 0.7499, 0.2875, 0.7838, 0.2769, 0.7918, 0.2906, 0.7838, 0.2769, 0.81, 0.2529, 0.8235, 0.2664, 0.7918, 0.2906, 0.8235, 0.2664, 0.8269, 0.2697, 0.7942, 0.2947, 0.7918, 0.2906, 0.7942, 0.2947, 0.7561, 0.3106, 0.7549, 0.306, 0.5028, 0.7191, 0.5003, 0.759, 0.4786, 0.7583, 0.481, 0.7185, 0.5028, 0.7191, 0.481, 0.7185, 0.4834, 0.6784, 0.5053, 0.6789, 0.5028, 0.7191, 0.5053, 0.6789, 0.5099, 0.6792, 0.5073, 0.7194, 0.5028, 0.7191, 0.5073, 0.7194, 0.5047, 0.7593, 0.5003, 0.759, 0.4886, 0.9576, 0.4863, 0.9988, 0.4652, 0.9972, 0.4675, 0.9565, 0.4886, 0.9576, 0.4675, 0.9565, 0.4697, 0.9161, 0.491, 0.9169, 0.4886, 0.9576, 0.491, 0.9169, 0.4953, 0.9172, 0.493, 0.958, 0.4886, 0.9576, 0.493, 0.958, 0.4907, 0.9994, 0.4863, 0.9988, 0.7918, 0.02542, 0.8236, 0.04969, 0.8101, 0.06324, 0.7839, 0.03922, 0.7918, 0.02542, 0.7839, 0.03922, 0.75, 0.02851, 0.7549, 0.01002, 0.7918, 0.02542, 0.7549, 0.01002, 0.7561, 0.005425, 0.7942, 0.02129, 0.7918, 0.02542, 0.7942, 0.02129, 0.8269, 0.04631, 0.8236, 0.04969, 0.01535, 0.2214, 0.01543, 0.1797, 0.03813, 0.1793, 0.03799, 0.2211, 0.01535, 0.2214, 0.03799, 0.2211, 0.03775, 0.2629, 0.01517, 0.2632, 0.01535, 0.2214, 0.01517, 0.2632, 0.01046, 0.2632, 0.01064, 0.2214, 0.01535, 0.2214, 0.01064, 0.2214, 0.01073, 0.1797, 0.01543, 0.1797, 0.54, 0.05269, 0.5375, 0.09655, 0.5143, 0.09604, 0.5165, 0.0523, 0.54, 0.05269, 0.5165, 0.0523, 0.5187, 0.008064, 0.5425, 0.008281, 0.54, 0.05269, 0.5425, 0.008281, 0.5478, 0.008059, 0.5451, 0.05272, 0.54, 0.05269, 0.5451, 0.05272, 0.5425, 0.09676, 0.5375, 0.09655, 0.7153, 0.004886, 0.7549, 0.01002, 0.75, 0.02851, 0.7153, 0.02081, 0.7153, 0.004886, 0.7153, 0.02081, 0.6806, 0.02848, 0.6756, 0.01001, 0.7153, 0.004886, 0.6756, 0.01001, 0.6744, 0.005425, 0.7152, 0.0001372, 0.7153, 0.004886, 0.7152, 0.0001372, 0.7561, 0.005425, 0.7549, 0.01002, 0.01539, 0.1379, 0.01528, 0.09557, 0.03804, 0.09523, 0.03813, 0.1375, 0.01539, 0.1379, 0.03813, 0.1375, 0.03813, 0.1793, 0.01543, 0.1797, 0.01539, 0.1379, 0.01543, 0.1797, 0.01073, 0.1797, 0.01073, 0.138, 0.01539, 0.1379, 0.01073, 0.138, 0.01064, 0.09555, 0.01528, 0.09557, 0.5351, 0.1393, 0.5327, 0.1814, 0.5097, 0.1809, 0.512, 0.1388, 0.5351, 0.1393, 0.512, 0.1388, 0.5143, 0.09604, 0.5375, 0.09655, 0.5351, 0.1393, 0.5375, 0.09655, 0.5425, 0.09676, 0.5399, 0.1396, 0.5351, 0.1393, 0.5399, 0.1396, 0.5375, 0.1817, 0.5327, 0.1814, 0.6387, 0.02538, 0.6756, 0.01001, 0.6806, 0.02848, 0.6467, 0.03916, 0.6387, 0.02538, 0.6467, 0.03916, 0.6205, 0.06316, 0.6069, 0.04964, 0.6387, 0.02538, 0.6069, 0.04964, 0.6035, 0.04631, 0.6363, 0.02129, 0.6387, 0.02538, 0.6363, 0.02129, 0.6744, 0.005425, 0.6756, 0.01001, 0.01515, 0.05193, 0.015, 0.007633, 0.0378, 0.007863, 0.03792, 0.05182, 0.01515, 0.05193, 0.03792, 0.05182, 0.03804, 0.09523, 0.01528, 0.09557, 0.01515, 0.05193, 0.01528, 0.09557, 0.01064, 0.09555, 0.01046, 0.05174, 0.01515, 0.05193, 0.01046, 0.05174, 0.01022, 0.007239, 0.015, 0.007633, 0.6607, 0.3817, 0.6487, 0.4075, 0.6027, 0.3615, 0.6349, 0.3369, 0.6607, 0.3817, 0.6349, 0.3369, 0.6722, 0.3213, 0.6891, 0.3842, 0.6607, 0.3817, 0.6891, 0.3842, 0.7124, 0.4711, 0.6487, 0.4075, 0.1784, 0.219, 0.1777, 0.2608, 0.1544, 0.2611, 0.1551, 0.2193, 0.1784, 0.219, 0.1551, 0.2193, 0.1556, 0.1773, 0.1791, 0.1771, 0.1784, 0.219, 0.1791, 0.1771, 0.1848, 0.1772, 0.184, 0.2191, 0.1784, 0.219, 0.184, 0.2191, 0.1833, 0.2609, 0.1777, 0.2608, 0.1737, 0.4683, 0.1729, 0.5096, 0.1501, 0.5099, 0.1508, 0.4686, 0.1737, 0.4683, 0.1508, 0.4686, 0.1516, 0.4273, 0.1745, 0.427, 0.1737, 0.4683, 0.1745, 0.427, 0.1801, 0.4271, 0.1793, 0.4684, 0.1737, 0.4683, 0.1793, 0.4684, 0.1785, 0.5097, 0.1729, 0.5096, 0.3579, 0.1359, 0.3591, 0.09245, 0.3652, 0.09257, 0.3638, 0.1361, 0.3579, 0.1359, 0.3638, 0.1361, 0.3623, 0.1783, 0.3567, 0.1781, 0.3579, 0.1359, 0.3567, 0.1781, 0.3331, 0.1779, 0.3341, 0.1356, 0.3579, 0.1359, 0.3341, 0.1356, 0.3351, 0.09245, 0.3591, 0.09245, 0.1669, 0.7932, 0.1662, 0.8326, 0.1446, 0.8326, 0.1451, 0.7933, 0.1669, 0.7932, 0.1451, 0.7933, 0.1458, 0.7535, 0.1678, 0.7533, 0.1669, 0.7932, 0.1678, 0.7533, 0.1732, 0.7534, 0.1723, 0.7933, 0.1669, 0.7932, 0.1723, 0.7933, 0.1714, 0.8327, 0.1662, 0.8326, 0.1814, 0.6335, 0.2039, 0.6337, 0.2027, 0.6739, 0.1804, 0.6737, 0.1814, 0.6335, 0.1804, 0.6737, 0.1752, 0.6736, 0.1759, 0.6333, 0.1814, 0.6335, 0.1759, 0.6333, 0.1766, 0.5926, 0.1825, 0.5927, 0.1814, 0.6335, 0.1825, 0.5927, 0.2052, 0.5929, 0.2039, 0.6337, 0.3552, 0.2197, 0.3567, 0.1781, 0.3623, 0.1783, 0.3608, 0.2199, 0.3552, 0.2197, 0.3608, 0.2199, 0.3592, 0.2612, 0.3536, 0.261, 0.3552, 0.2197, 0.3536, 0.261, 0.3303, 0.2609, 0.3317, 0.2195, 0.3552, 0.2197, 0.3317, 0.2195, 0.3331, 0.1779, 0.3567, 0.1781, 0.3459, 0.469, 0.3443, 0.5105, 0.3215, 0.5103, 0.323, 0.4688, 0.3459, 0.469, 0.323, 0.4688, 0.3245, 0.4273, 0.3475, 0.4275, 0.3459, 0.469, 0.3475, 0.4275, 0.3531, 0.4277, 0.3516, 0.4692, 0.3459, 0.469, 0.3516, 0.4692, 0.3499, 0.5107, 0.3443, 0.5105, 0.3287, 0.8719, 0.3266, 0.9113, 0.3051, 0.9107, 0.307, 0.8717, 0.3287, 0.8719, 0.307, 0.8717, 0.3088, 0.8327, 0.3306, 0.8328, 0.3287, 0.8719, 0.3306, 0.8328, 0.3359, 0.8331, 0.3339, 0.8722, 0.3287, 0.8719, 0.3339, 0.8722, 0.3317, 0.9116, 0.3266, 0.9113, 0.1778, 0.7935, 0.2, 0.7935, 0.1985, 0.8329, 0.1766, 0.8328, 0.1778, 0.7935, 0.1766, 0.8328, 0.1714, 0.8327, 0.1723, 0.7933, 0.1778, 0.7935, 0.1723, 0.7933, 0.1732, 0.7534, 0.1789, 0.7535, 0.1778, 0.7935, 0.1789, 0.7535, 0.2012, 0.7536, 0.2, 0.7935, 0.1923, 0.04831, 0.1928, 0.003636, 0.2165, 0.004334, 0.2159, 0.04868, 0.1923, 0.04831, 0.2159, 0.04868, 0.2153, 0.0925, 0.1917, 0.09235, 0.1923, 0.04831, 0.1917, 0.09235, 0.1861, 0.09221, 0.1866, 0.04797, 0.1923, 0.04831, 0.1866, 0.04797, 0.187, 0.003026, 0.1928, 0.003636, 0.1911, 0.1351, 0.1917, 0.09235, 0.2153, 0.0925, 0.2147, 0.1353, 0.1911, 0.1351, 0.2147, 0.1353, 0.214, 0.1774, 0.1904, 0.1772, 0.1911, 0.1351, 0.1904, 0.1772, 0.1848, 0.1772, 0.1855, 0.1351, 0.1911, 0.1351, 0.1855, 0.1351, 0.1861, 0.09221, 0.1917, 0.09235, 0.3694, 0.1363, 0.393, 0.1368, 0.391, 0.179, 0.3677, 0.1785, 0.3694, 0.1363, 0.3677, 0.1785, 0.3623, 0.1783, 0.3638, 0.1361, 0.3694, 0.1363, 0.3638, 0.1361, 0.3652, 0.09257, 0.3712, 0.09288, 0.3694, 0.1363, 0.3712, 0.09288, 0.3951, 0.09357, 0.393, 0.1368])
me_circle.materials.append(mat_mat_riau)
me_circle.materials.append(mat_mat_riau_001)
me_circle.use_remesh_preserve_volume = False
me_circle.use_remesh_preserve_attributes = False
me_circle.use_mirror_vertex_groups = False
me_circle.update()

# ---- objects
ob_sun = bpy.data.objects.new('Sun', light_sun)
ob_circle = bpy.data.objects.new('Circle', me_circle)

# ---- transforms, parenting, visibility, modifiers, constraints
ob_sun.location = (-5.657, 0.0, 1.5)
ob_sun.rotation_euler = (0.0, -0.7854, 0.0)
ob_sun.lineart.crease_threshold = 0.0
ob_circle.location = (0.0, 0.0, 0.0)
ob_circle.lineart.crease_threshold = 0.0

# ---- collection membership
col_collection_1.objects.link(ob_sun)
col_collection_1.objects.link(ob_circle)

# ---- scene / render settings (as saved in the file)
scene.frame_start = 1; scene.frame_end = 250; scene.frame_set(256)
scene.render.engine = 'BLENDER_EEVEE_NEXT'
scene.render.image_settings.color_mode = 'RGB'
scene.render.image_settings.compression = 100
scene.render.resolution_percentage = 50
scene.render.dither_intensity = 0.0
scene.render.bake_margin = 64
scene.render.bake_bias = 0.0
scene.cycles.use_denoising = False
scene.cycles.samples = 10
scene.cycles.sampling_pattern = 'TABULATED_SOBOL'
scene.cycles.light_sampling_threshold = 0.0
scene.cycles.use_adaptive_sampling = False
scene.cycles.use_light_tree = False
scene.cycles.blur_glossy = 0.0
scene.cycles.pixel_filter_type = 'GAUSSIAN'
scene.cycles.sample_clamp_indirect = 0.0
scene.view_settings.view_transform = 'Standard'
bpy.context.view_layer.update()

# ---- added for rendering (the .blend has no active camera): camera
cam_auto = bpy.data.cameras.new('AutoCamera')
cam_auto.lens = 50.0
cam_auto.sensor_width = 36.0
cam_auto.clip_end = 1000.0
ob_auto_camera = bpy.data.objects.new('AutoCamera', cam_auto)
scene.collection.objects.link(ob_auto_camera)
ob_auto_camera.location = (3.86524, -4.63828, 4.57464)
ob_auto_camera.rotation_euler = (1.09748, -7.21219e-08, 0.694738)
scene.camera = ob_auto_camera
bpy.context.view_layer.update()
